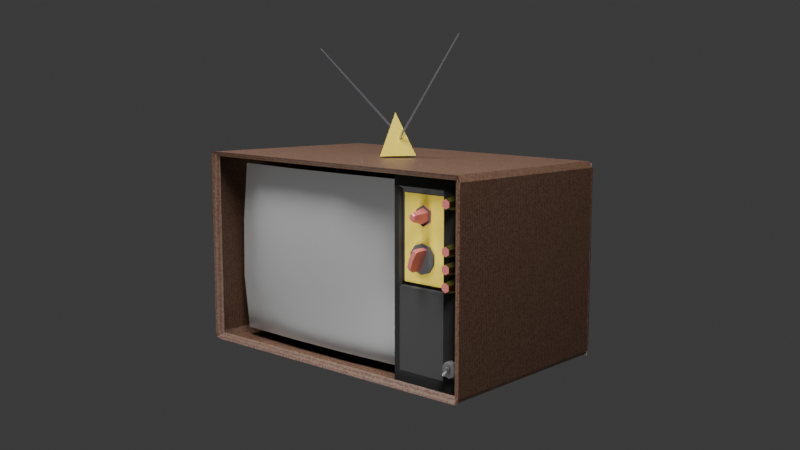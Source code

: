 # Source: Old_TV.blend  (saved by Blender 4.0.36; exported with 4.5.12 LTS)
import bpy
from mathutils import Matrix  # noqa: F401  (used for matrix-valued properties, if any)

bpy.ops.wm.read_factory_settings(use_empty=True)
scene = bpy.context.scene
scene.name = 'Scene'

# ---- collections
col_collection = bpy.data.collections.new('Collection'); scene.collection.children.link(col_collection)
col_spares = bpy.data.collections.new('Spares'); scene.collection.children.link(col_spares)

# ---- images (referenced by path relative to the original .blend; pixels are not part of the script)
import os
ASSET_DIR = os.environ.get("B2B_ASSET_DIR", "")  # directory of the original .blend (textures are referenced by path, not embedded)
HERE = os.path.dirname(os.path.abspath(__file__))  # packed textures are extracted next to this script under _unpacked/

def load_image(name, relpath, width, height, colorspace="sRGB"):
    """Load a texture the original file referenced (path relative to the .blend, or extracted next to this script)."""
    p = next((c for c in (os.path.join(HERE, relpath), os.path.join(ASSET_DIR, relpath)) if relpath and os.path.exists(c)), "")
    if p:
        img = bpy.data.images.load(p, check_existing=True)
        img.name = name
    else:  # same state as the original file: an image datablock whose file is absent (Cycles renders it pink)
        img = bpy.data.images.new(name, width, height)
        img.source = "FILE"
        img.filepath = "//" + (relpath or name)
    img.colorspace_settings.name = colorspace
    return img
img_plane_no = load_image('Plane no', 'Plane no.png', 1024, 1024, 'Non-Color')
img_plane = load_image('Plane', 'Plane.png', 1024, 1024, 'sRGB')
img_white = load_image('White', 'White.png', 1024, 1024, 'sRGB')
img_material_020_base_color = load_image('Material.020 Base Color', '', 1024, 1024, 'sRGB')
img_untitled = load_image('Untitled', 'Untitled.png', 1024, 1024, 'Non-Color')

# ---- materials (node trees are filled in below, after node groups)
mat_material_009 = bpy.data.materials.new('Material.009')
mat_material = bpy.data.materials.new('Material')
mat_material.alpha_threshold = 0.0
mat_material.roughness = 0.5
mat_material.line_color = (0.0, 0.0, 0.0, 1.0)
mat_material_008 = bpy.data.materials.new('Material.008')
mat_material_012 = bpy.data.materials.new('Material.012')
mat_material_010 = bpy.data.materials.new('Material.010')
mat_material_015 = bpy.data.materials.new('Material.015')
mat_material_006 = bpy.data.materials.new('Material.006')
mat_material_011 = bpy.data.materials.new('Material.011')
mat_material_018 = bpy.data.materials.new('Material.018')
mat_material_005 = bpy.data.materials.new('Material.005')
mat_material_019 = bpy.data.materials.new('Material.019')
mat_material_020 = bpy.data.materials.new('Material.020')
mat_material_003 = bpy.data.materials.new('Material.003')

# ---- node groups
ng_auto_smooth = bpy.data.node_groups.new('Auto Smooth', 'GeometryNodeTree')
_s = ng_auto_smooth.interface.new_socket(name='Geometry', in_out='OUTPUT', socket_type='NodeSocketGeometry')
_s = ng_auto_smooth.interface.new_socket(name='Geometry', in_out='INPUT', socket_type='NodeSocketGeometry')
_s = ng_auto_smooth.interface.new_socket(name='Angle', in_out='INPUT', socket_type='NodeSocketFloat')
_s.subtype = 'ANGLE'
_s.min_value = 0.0
_s.max_value = 3.142
ng_auto_smooth.is_modifier = True
_N = ng_auto_smooth.nodes; _L = ng_auto_smooth.links
n0 = _N.new('NodeGroupOutput'); n0.name = 'Group Output'; n0.location = (480, -100)
n1 = _N.new('NodeGroupInput'); n1.name = 'Group Input'; n1.location = (-420, -300)
n2 = _N.new('NodeGroupInput'); n2.name = 'Group Input.001'; n2.location = (-60, -100)
n3 = _N.new('GeometryNodeSetShadeSmooth'); n3.name = 'Set Shade Smooth'; n3.location = (120, -100)
n3.domain = 'EDGE'
n4 = _N.new('GeometryNodeSetShadeSmooth'); n4.name = 'Set Shade Smooth.001'; n4.location = (300, -100)
n5 = _N.new('GeometryNodeInputMeshEdgeAngle'); n5.name = 'Edge Angle'; n5.location = (-420, -220)
n6 = _N.new('GeometryNodeInputEdgeSmooth'); n6.name = 'Is Edge Smooth'; n6.location = (-60, -160)
n7 = _N.new('GeometryNodeInputShadeSmooth'); n7.name = 'Is Face Smooth'; n7.location = (-240, -340)
n8 = _N.new('FunctionNodeBooleanMath'); n8.name = 'Boolean Math'; n8.location = (-60, -220)
n9 = _N.new('FunctionNodeCompare'); n9.name = 'Compare'; n9.location = (-240, -180)
n9.operation = 'LESS_EQUAL'
_L.new(n5.outputs[0], n9.inputs[0])
_L.new(n4.outputs[0], n0.inputs[0])
_L.new(n1.outputs[1], n9.inputs[1])
_L.new(n9.outputs[0], n8.inputs[0])
_L.new(n7.outputs[0], n8.inputs[1])
_L.new(n2.outputs[0], n3.inputs[0])
_L.new(n6.outputs[0], n3.inputs[1])
_L.new(n3.outputs[0], n4.inputs[0])
_L.new(n8.outputs[0], n3.inputs[2])
n0.is_active_output = True

# ---- material node trees
mat_material_009.use_nodes = True; mat_material_009.node_tree.nodes.clear()
_N = mat_material_009.node_tree.nodes; _L = mat_material_009.node_tree.links
n0 = _N.new('ShaderNodeBsdfPrincipled'); n0.name = 'Principled BSDF'; n0.location = (10, 300)
n0.inputs[0].default_value = (0.06452, 0.06452, 0.06452, 1.0)
n0.inputs[2].default_value = 0.7
n0.inputs[3].default_value = 1.45
n1 = _N.new('ShaderNodeOutputMaterial'); n1.name = 'Material Output'; n1.location = (300, 300)
n2 = _N.new('ShaderNodeNormalMap'); n2.name = 'Normal Map'; n2.location = (-155, 70)
n3 = _N.new('ShaderNodeTexImage'); n3.name = 'Image Texture'; n3.location = (-456, 154)
n3.image = img_plane_no
_L.new(n0.outputs[0], n1.inputs[0])
_L.new(n3.outputs[0], n2.inputs[1])
_L.new(n2.outputs[0], n0.inputs[5])
n1.is_active_output = True
mat_material.use_nodes = True; mat_material.node_tree.nodes.clear()
_N = mat_material.node_tree.nodes; _L = mat_material.node_tree.links
n0 = _N.new('ShaderNodeOutputMaterial'); n0.name = 'Material Output'; n0.location = (746, 300)
n1 = _N.new('ShaderNodeBsdfPrincipled'); n1.name = 'Principled BSDF'; n1.location = (456, 300)
n1.inputs[3].default_value = 1.45
n2 = _N.new('ShaderNodeValToRGB'); n2.name = 'Color Ramp'; n2.location = (157, 309)
while len(n2.color_ramp.elements) > 1: n2.color_ramp.elements.remove(n2.color_ramp.elements[-1])
n2.color_ramp.elements[0].position = 0.3864; n2.color_ramp.elements[0].color = (0.1223, 0.07617, 0.04616, 1.0)
_e = n2.color_ramp.elements.new(0.6773); _e.color = (0.07556, 0.02839, 0.02045, 1.0)
n3 = _N.new('ShaderNodeTexWave'); n3.name = 'Wave Texture'; n3.location = (-73, 322)
n3.bands_direction = 'Y'
n3.inputs[1].default_value = 27.1
n3.inputs[2].default_value = 5.0
n3.inputs[3].default_value = 4.9
n3.inputs[4].default_value = 5.2
n3.inputs[5].default_value = 0.2
n3.inputs[6].default_value = 8.2
_L.new(n1.outputs[0], n0.inputs[0])
_L.new(n2.outputs[0], n1.inputs[0])
_L.new(n3.outputs[0], n2.inputs[0])
n0.is_active_output = True
mat_material_008.use_nodes = True; mat_material_008.node_tree.nodes.clear()
_N = mat_material_008.node_tree.nodes; _L = mat_material_008.node_tree.links
n0 = _N.new('ShaderNodeOutputMaterial'); n0.name = 'Material Output'; n0.location = (300, 300)
n1 = _N.new('ShaderNodeBsdfPrincipled'); n1.name = 'Principled BSDF'; n1.location = (10, 300)
n1.inputs[0].default_value = (0.4676, 0.4676, 0.4676, 1.0)
n1.inputs[1].default_value = 0.5677
n1.inputs[2].default_value = 0.2545
n1.inputs[3].default_value = 1.45
_L.new(n1.outputs[0], n0.inputs[0])
n0.is_active_output = True
mat_material_012.use_nodes = True; mat_material_012.node_tree.nodes.clear()
_N = mat_material_012.node_tree.nodes; _L = mat_material_012.node_tree.links
n0 = _N.new('ShaderNodeBsdfPrincipled'); n0.name = 'Principled BSDF'; n0.location = (10, 300)
n0.inputs[0].default_value = (0.6152, 0.1715, 0.1633, 1.0)
n0.inputs[1].default_value = 0.5
n0.inputs[3].default_value = 1.45
n1 = _N.new('ShaderNodeOutputMaterial'); n1.name = 'Material Output'; n1.location = (300, 300)
_L.new(n0.outputs[0], n1.inputs[0])
n1.is_active_output = True
mat_material_010.use_nodes = True; mat_material_010.node_tree.nodes.clear()
_N = mat_material_010.node_tree.nodes; _L = mat_material_010.node_tree.links
n0 = _N.new('ShaderNodeBsdfPrincipled'); n0.name = 'Principled BSDF'; n0.location = (10, 300)
n0.inputs[0].default_value = (0.8, 0.631, 0.0607, 1.0)
n0.inputs[3].default_value = 1.45
n1 = _N.new('ShaderNodeOutputMaterial'); n1.name = 'Material Output'; n1.location = (300, 300)
_L.new(n0.outputs[0], n1.inputs[0])
n1.is_active_output = True
mat_material_015.use_nodes = True; mat_material_015.node_tree.nodes.clear()
_N = mat_material_015.node_tree.nodes; _L = mat_material_015.node_tree.links
n0 = _N.new('ShaderNodeBsdfPrincipled'); n0.name = 'Principled BSDF'; n0.location = (10, 300)
n0.inputs[0].default_value = (0.06452, 0.06452, 0.06452, 1.0)
n0.inputs[2].default_value = 0.7
n0.inputs[3].default_value = 1.45
n1 = _N.new('ShaderNodeOutputMaterial'); n1.name = 'Material Output'; n1.location = (300, 300)
_L.new(n0.outputs[0], n1.inputs[0])
n1.is_active_output = True
mat_material_006.use_nodes = True; mat_material_006.node_tree.nodes.clear()
_N = mat_material_006.node_tree.nodes; _L = mat_material_006.node_tree.links
n0 = _N.new('ShaderNodeBsdfPrincipled'); n0.name = 'Principled BSDF'; n0.location = (10, 300)
n0.inputs[0].default_value = (0.06452, 0.06452, 0.06452, 1.0)
n0.inputs[2].default_value = 0.7
n0.inputs[3].default_value = 1.45
n1 = _N.new('ShaderNodeOutputMaterial'); n1.name = 'Material Output'; n1.location = (300, 300)
n2 = _N.new('ShaderNodeNormalMap'); n2.name = 'Normal Map'; n2.location = (-155, 70)
n3 = _N.new('ShaderNodeTexImage'); n3.name = 'Image Texture'; n3.location = (-456, 154)
n3.image = img_plane_no
_L.new(n0.outputs[0], n1.inputs[0])
_L.new(n3.outputs[0], n2.inputs[1])
_L.new(n2.outputs[0], n0.inputs[5])
n1.is_active_output = True
mat_material_011.use_nodes = True; mat_material_011.node_tree.nodes.clear()
_N = mat_material_011.node_tree.nodes; _L = mat_material_011.node_tree.links
n0 = _N.new('ShaderNodeBsdfPrincipled'); n0.name = 'Principled BSDF'; n0.location = (10, 300)
n0.inputs[0].default_value = (0.06452, 0.06452, 0.06452, 1.0)
n0.inputs[2].default_value = 0.7
n0.inputs[3].default_value = 1.45
n1 = _N.new('ShaderNodeOutputMaterial'); n1.name = 'Material Output'; n1.location = (300, 300)
_L.new(n0.outputs[0], n1.inputs[0])
n1.is_active_output = True
mat_material_018.use_nodes = True; mat_material_018.node_tree.nodes.clear()
_N = mat_material_018.node_tree.nodes; _L = mat_material_018.node_tree.links
n0 = _N.new('ShaderNodeOutputMaterial'); n0.name = 'Material Output'; n0.location = (300, 300)
n1 = _N.new('ShaderNodeBsdfPrincipled'); n1.name = 'Principled BSDF'; n1.location = (10, 300)
n1.inputs[0].default_value = (0.8688, 0.8391, 0.9539, 1.0)
n1.inputs[1].default_value = 1.0
n1.inputs[2].default_value = 0.3136
n1.inputs[3].default_value = 1.45
_L.new(n1.outputs[0], n0.inputs[0])
n0.is_active_output = True
mat_material_005.use_nodes = True; mat_material_005.node_tree.nodes.clear()
_N = mat_material_005.node_tree.nodes; _L = mat_material_005.node_tree.links
n0 = _N.new('ShaderNodeBsdfPrincipled'); n0.name = 'Principled BSDF'; n0.location = (10, 300)
n0.inputs[0].default_value = (0.3953, 0.4115, 0.08795, 1.0)
n0.inputs[1].default_value = 0.5
n0.inputs[2].default_value = 0.1227
n0.inputs[3].default_value = 1.45
n1 = _N.new('ShaderNodeOutputMaterial'); n1.name = 'Material Output'; n1.location = (300, 300)
n2 = _N.new('ShaderNodeTexImage'); n2.name = 'Image Texture'; n2.location = (-462, 244)
n2.image = img_plane_no
n3 = _N.new('ShaderNodeNormalMap'); n3.name = 'Normal Map'; n3.location = (-189, 113)
_L.new(n0.outputs[0], n1.inputs[0])
_L.new(n2.outputs[0], n3.inputs[1])
_L.new(n3.outputs[0], n0.inputs[5])
n1.is_active_output = True
mat_material_019.use_nodes = True; mat_material_019.node_tree.nodes.clear()
_N = mat_material_019.node_tree.nodes; _L = mat_material_019.node_tree.links
n0 = _N.new('ShaderNodeOutputMaterial'); n0.name = 'Material Output'; n0.location = (942, 300)
n1 = _N.new('ShaderNodeTexImage'); n1.name = 'Image Texture'; n1.location = (-451, 182)
n1.image = img_plane
n2 = _N.new('ShaderNodeValToRGB'); n2.name = 'Color Ramp'; n2.location = (-386, 432)
while len(n2.color_ramp.elements) > 1: n2.color_ramp.elements.remove(n2.color_ramp.elements[-1])
n2.color_ramp.elements[0].position = 0.3864; n2.color_ramp.elements[0].color = (0.1223, 0.07617, 0.04616, 1.0)
_e = n2.color_ramp.elements.new(0.6773); _e.color = (0.07556, 0.02839, 0.02045, 1.0)
n3 = _N.new('ShaderNodeTexWave'); n3.name = 'Wave Texture'; n3.location = (-616, 446)
n3.bands_direction = 'Z'
n3.inputs[1].default_value = 26.83
n3.inputs[2].default_value = 10.03
n3.inputs[3].default_value = 3.69
n3.inputs[4].default_value = 5.6
n3.inputs[5].default_value = 0.2
n3.inputs[6].default_value = 9.25
n4 = _N.new('ShaderNodeNormalMap'); n4.name = 'Normal Map'; n4.location = (-168, 50)
n5 = _N.new('ShaderNodeBsdfPrincipled'); n5.name = 'Principled BSDF'; n5.location = (652, 300)
n5.inputs[3].default_value = 1.45
n6 = _N.new('ShaderNodeTexImage'); n6.name = 'Image Texture.002'; n6.location = (-349, 733)
n6.width = 211
n6.image = img_white
n7 = _N.new('ShaderNodeValToRGB'); n7.name = 'Color Ramp.001'; n7.location = (-58, 621)
while len(n7.color_ramp.elements) > 1: n7.color_ramp.elements.remove(n7.color_ramp.elements[-1])
n7.color_ramp.elements[0].position = 0.0; n7.color_ramp.elements[0].color = (0.0, 0.0, 0.0, 1.0)
_e = n7.color_ramp.elements.new(1.0); _e.color = (1.0, 1.0, 1.0, 1.0)
n8 = _N.new('ShaderNodeMix'); n8.name = 'Mix'; n8.location = (263, 413)
n8.data_type = 'RGBA'
n8.blend_type = 'DARKEN'
n8.clamp_factor = False
n8.inputs[0].default_value = 1.0
_L.new(n5.outputs[0], n0.inputs[0])
_L.new(n1.outputs[0], n4.inputs[1])
_L.new(n3.outputs[0], n2.inputs[0])
_L.new(n2.outputs[0], n8.inputs[6])
_L.new(n4.outputs[0], n5.inputs[5])
_L.new(n8.outputs[2], n5.inputs[0])
_L.new(n7.outputs[0], n8.inputs[7])
_L.new(n6.outputs[0], n7.inputs[0])
n0.is_active_output = True
mat_material_020.use_nodes = True; mat_material_020.node_tree.nodes.clear()
_N = mat_material_020.node_tree.nodes; _L = mat_material_020.node_tree.links
n0 = _N.new('ShaderNodeOutputMaterial'); n0.name = 'Material Output'; n0.location = (587, 300)
n1 = _N.new('ShaderNodeBsdfPrincipled'); n1.name = 'Principled BSDF'; n1.location = (297, 300)
n1.inputs[2].default_value = 1.0
n1.inputs[3].default_value = 1.45
n2 = _N.new('ShaderNodeTexImage'); n2.name = 'Image Texture.001'; n2.location = (-563, 554)
n2.image = img_material_020_base_color
n3 = _N.new('ShaderNodeMix'); n3.name = 'Mix'; n3.location = (77, 524)
n3.data_type = 'RGBA'
n3.blend_type = 'DARKEN'
n3.inputs[0].default_value = 0.85
n3.inputs[7].default_value = (0.0, 0.0, 0.0, 1.0)
n4 = _N.new('ShaderNodeValToRGB'); n4.name = 'Color Ramp'; n4.location = (-205, 523)
while len(n4.color_ramp.elements) > 1: n4.color_ramp.elements.remove(n4.color_ramp.elements[-1])
n4.color_ramp.elements[0].position = 0.0; n4.color_ramp.elements[0].color = (0.0, 0.0, 0.0, 1.0)
_e = n4.color_ramp.elements.new(0.9955); _e.color = (0.5069, 0.5069, 0.5069, 1.0)
n5 = _N.new('ShaderNodeNormalMap'); n5.name = 'Normal Map'; n5.location = (-200, 165)
n6 = _N.new('ShaderNodeTexImage'); n6.name = 'Image Texture'; n6.location = (-495, 252)
n6.image = img_untitled
_L.new(n1.outputs[0], n0.inputs[0])
_L.new(n6.outputs[0], n5.inputs[1])
_L.new(n5.outputs[0], n1.inputs[5])
_L.new(n3.outputs[2], n1.inputs[0])
_L.new(n4.outputs[0], n3.inputs[6])
_L.new(n2.outputs[0], n4.inputs[0])
n0.is_active_output = True
mat_material_003.use_nodes = True; mat_material_003.node_tree.nodes.clear()
_N = mat_material_003.node_tree.nodes; _L = mat_material_003.node_tree.links
n0 = _N.new('ShaderNodeBsdfPrincipled'); n0.name = 'Principled BSDF'; n0.location = (10, 300)
n0.inputs[3].default_value = 1.45
n1 = _N.new('ShaderNodeOutputMaterial'); n1.name = 'Material Output'; n1.location = (300, 300)
_L.new(n0.outputs[0], n1.inputs[0])
n1.is_active_output = True

# ---- world
world_world = bpy.data.worlds.new('World'); scene.world = world_world
world_world.use_nodes = True; world_world.node_tree.nodes.clear()
_N = world_world.node_tree.nodes; _L = world_world.node_tree.links
n0 = _N.new('ShaderNodeOutputWorld'); n0.name = 'World Output'; n0.location = (300, 300)
n1 = _N.new('ShaderNodeBackground'); n1.name = 'Background'; n1.location = (10, 300)
n1.inputs[0].default_value = (0.05088, 0.05088, 0.05088, 1.0)
_L.new(n1.outputs[0], n0.inputs[0])
n0.is_active_output = True
world_world.color = (0.05088, 0.05088, 0.05088)
world_world.use_sun_shadow = False
world_world.sun_shadow_jitter_overblur = 0.0

# ---- cameras
cam_camera = bpy.data.cameras.new('Camera')

# ---- lights
light_spot = bpy.data.lights.new('Spot', 'SPOT')
light_spot.transmission_factor = 0.0
light_spot.energy = 4500.0
light_spot.shadow_soft_size = 1.99
light_spot.shadow_maximum_resolution = 0.006
light_spot.use_absolute_resolution = True
light_spot.use_soft_falloff = False
light_spot_001 = bpy.data.lights.new('Spot.001', 'SPOT')
light_spot_001.transmission_factor = 0.0
light_spot_001.energy = 4000.0
light_spot_001.shadow_soft_size = 1.99
light_spot_001.shadow_maximum_resolution = 0.006
light_spot_001.use_absolute_resolution = True
light_spot_001.use_soft_falloff = False
light_spot_002 = bpy.data.lights.new('Spot.002', 'SPOT')
light_spot_002.transmission_factor = 0.0
light_spot_002.energy = 4000.0
light_spot_002.shadow_soft_size = 1.99
light_spot_002.shadow_maximum_resolution = 0.006
light_spot_002.use_absolute_resolution = True
light_spot_002.use_soft_falloff = False
light_spot_003 = bpy.data.lights.new('Spot.003', 'SPOT')
light_spot_003.transmission_factor = 0.0
light_spot_003.energy = 2000.0
light_spot_003.shadow_soft_size = 1.99
light_spot_003.shadow_maximum_resolution = 0.006
light_spot_003.use_absolute_resolution = True
light_spot_003.use_soft_falloff = False

# ---- meshes
me_cube_005 = bpy.data.meshes.new('Cube.005')
me_cube_005.from_pydata([(-1.197, 0.7571, -1.17), (-1.197, 0.7571, 1.175), (-1.024, 0.988, -0.9979), (-1.024, 0.988, 1.002), (1.173, 0.7691, -1.173), (1.173, 0.7691, 1.173), (1.0, 1.0, -1.0), (1.0, 1.0, 1.0)], [], [(0, 2, 3, 1), (6, 4, 5, 7), (2, 0, 4, 6), (7, 5, 1, 3)])
_uv = me_cube_005.uv_layers.new(name='UVMap')
_uv.uv.foreach_set('vector', [7.278e-08, 0.5, 0.08348, 0.5, 0.3387, 0.07358, 0.2993, -8.382e-09, 0.3387, 0.9264, 0.2993, 1.0, 0.8813, 0.9725, 0.8351, 0.9029, 0.08348, 0.5, 7.278e-08, 0.5, 0.2993, 1.0, 0.3387, 0.9264, 0.8351, 0.09706, 0.8813, 0.02753, 0.2993, -8.382e-09, 0.3387, 0.07358])
me_cube_005.materials.append(mat_material_009)
me_cube_005.update()
me_cube = bpy.data.meshes.new('Cube')
me_cube.from_pydata([(-1.62, -0.9536, -0.934), (-1.62, -0.9563, 0.95), (1.62, -0.9563, 0.95), (1.621, -0.9536, -0.934), (1.863e-09, -1.0, 1.0), (2.284e-09, 1.0, 0.9714), (1.863e-09, -0.9563, 0.95), (-1.706, -1.0, -1.192e-07), (-1.654, 1.0, 0.001587), (-1.62, -0.9563, -1.192e-07), (1.654, 1.0, 0.9139), (1.597, 1.0, 0.9714), (1.647, 1.0, 0.9427), (1.597, 1.0, -0.9683), (1.654, 1.0, -0.9107), (1.646, -1.0, 1.0), (1.706, -1.0, 0.9407), (1.676, -1.0, 0.9921), (1.706, -1.0, -0.9407), (1.646, -1.0, -1.0), (1.67, -0.9991, -0.9788), (1.698, -1.0, -0.9703), (1.676, -1.0, -0.9921), (-1.597, 1.0, 0.9714), (-1.654, 1.0, 0.9139), (-1.654, 1.0, -0.9107), (-1.597, 1.0, -0.9683), (-1.626, 1.0, -0.9606), (-1.706, -1.0, 0.9407), (-1.646, -1.0, 1.0), (-1.67, -0.9991, 0.9788), (-1.698, -1.0, 0.9703), (-1.676, -1.0, 0.9921), (-1.646, -1.0, -1.0), (-1.706, -1.0, -0.9407), (-1.67, -0.9991, -0.9788), (-1.676, -1.0, -0.9921), (-1.698, -1.0, -0.9703)], [], [(7, 9, 1, 30, 28), (13, 14, 18, 21, 22, 19), (4, 29, 30, 1, 6), (23, 24, 28, 31, 32, 29), (7, 34, 35, 0, 9), (2, 17, 15, 4, 6), (14, 10, 16, 18), (18, 20, 21), (21, 20, 22), (22, 20, 19), (28, 30, 31), (31, 30, 32), (32, 30, 29), (33, 35, 36), (36, 35, 37), (37, 35, 34), (26, 33, 36, 37, 34, 25, 27), (26, 13, 19, 33), (2, 3, 20, 18, 16, 17), (12, 11, 15, 17, 16, 10), (0, 35, 33, 19, 20, 3), (11, 5, 23, 29, 4, 15), (8, 25, 34, 7, 28, 24)])
me_cube.polygons.foreach_set('use_smooth', [True] * 23)
_uv = me_cube.uv_layers.new(name='UVMap')
_uv.uv.foreach_set('vector', [0.5, 0.0, 0.5, 0.005208, 0.625, 0.005208, 0.625, 0.0, 0.6176, 0.0, 0.3707, 0.5, 0.3824, 0.5, 0.3824, 0.75, 0.3787, 0.75, 0.3728, 0.75, 0.3707, 0.75, 0.75, 0.75, 0.8707, 0.75, 0.875, 0.75, 0.875, 0.7448, 0.75, 0.7448, 0.8707, 0.5, 0.6176, 0.25, 0.6176, 0.0, 0.875, 0.75, 0.8728, 0.7501, 0.8707, 0.75, 0.5, 0.0, 0.3824, 0.0, 0.375, 0.0, 0.375, 0.005208, 0.5, 0.005208, 0.625, 0.7448, 0.6272, 0.7501, 0.6293, 0.75, 0.75, 0.75, 0.75, 0.7448, 0.3824, 0.5, 0.6176, 0.5, 0.6176, 0.75, 0.3824, 0.75, 0.3824, 0.75, 0.375, 0.75, 0.3787, 0.75, 0.3787, 0.75, 0.375, 0.75, 0.3759, 0.7501, 0.3759, 0.7501, 0.375, 0.75, 0.3747, 0.7503, 0.875, 0.75, 0.875, 0.75, 0.875, 0.75, 0.875, 0.75, 0.875, 0.75, 0.8728, 0.75, 0.8728, 0.75, 0.875, 0.75, 0.8707, 0.75, 0.1293, 0.75, 0.125, 0.75, 0.1272, 0.75, 0.1272, 0.75, 0.125, 0.75, 0.125, 0.75, 0.125, 0.75, 0.125, 0.75, 0.125, 0.75, 0.1293, 0.5, 0.1293, 0.75, 0.1272, 0.75, 0.375, 0.0, 0.3824, 0.0, 0.3824, 0.25, 0.1272, 0.5, 0.1293, 0.5, 0.3707, 0.5, 0.3707, 0.75, 0.1293, 0.75, 0.625, 0.7448, 0.375, 0.7448, 0.375, 0.75, 0.3824, 0.75, 0.6248, 0.7505, 0.6272, 0.7501, 0.6213, 0.5, 0.6293, 0.5, 0.6293, 0.75, 0.6272, 0.7501, 0.6176, 0.75, 0.6176, 0.5, 0.125, 0.7448, 0.125, 0.75, 0.1293, 0.75, 0.3707, 0.75, 0.375, 0.75, 0.375, 0.7448, 0.6293, 0.5, 0.75, 0.5, 0.8707, 0.5, 0.8707, 0.75, 0.75, 0.75, 0.6293, 0.75, 0.5, 0.25, 0.3824, 0.25, 0.3824, 0.0, 0.5, 0.0, 0.6176, 0.0, 0.6176, 0.25])
me_cube.materials.append(mat_material)
me_cube.use_mirror_vertex_groups = False
me_cube.update()
me_plane = bpy.data.meshes.new('Plane')
me_plane.from_pydata([(-1.015, -1.008, 0.07269), (1.0, -1.0, 0.08336), (-1.009, 1.034, 0.07008), (1.014, 1.03, 0.06204), (-0.3333, -1.0, 0.1133), (0.3333, -1.0, 0.1133), (0.3468, 1.03, 0.09194), (-0.3198, 1.03, 0.09194), (-1.038, 0.3287, 0.09853), (-1.04, -0.3418, 0.1058), (1.0, -0.3333, 0.08338), (1.0, 0.3333, 0.08338), (0.3333, 0.3333, 0.255), (0.3333, -0.3333, 0.1991), (-0.3333, 0.3333, 0.2728), (-0.3592, -0.3333, 0.2322)], [], [(14, 7, 2, 8), (11, 3, 6, 12), (12, 6, 7, 14), (5, 13, 15, 4), (13, 12, 14, 15), (1, 10, 13, 5), (10, 11, 12, 13), (4, 15, 9, 0), (15, 14, 8, 9)])
me_plane.polygons.foreach_set('use_smooth', [True] * 9)
_uv = me_plane.uv_layers.new(name='UVMap')
_uv.uv.foreach_set('vector', [0.3333, 0.6667, 0.3333, 1.0, 0.0, 1.0, 0.0, 0.6667, 1.0, 0.6667, 1.0, 1.0, 0.6667, 1.0, 0.6667, 0.6667, 0.6667, 0.6667, 0.6667, 1.0, 0.3333, 1.0, 0.3333, 0.6667, 0.6667, 0.0, 0.6667, 0.3333, 0.3333, 0.3333, 0.3333, 0.0, 0.6667, 0.3333, 0.6667, 0.6667, 0.3333, 0.6667, 0.3333, 0.3333, 1.0, 0.0, 1.0, 0.3333, 0.6667, 0.3333, 0.6667, 0.0, 1.0, 0.3333, 1.0, 0.6667, 0.6667, 0.6667, 0.6667, 0.3333, 0.3333, 0.0, 0.3333, 0.3333, 0.0, 0.3333, 0.0, 0.0, 0.3333, 0.3333, 0.3333, 0.6667, 0.0, 0.6667, 0.0, 0.3333])
me_plane.materials.append(mat_material_008)
me_plane.update()
me_cylinder = bpy.data.meshes.new('Cylinder')
me_cylinder.from_pydata([(0.0, 1.0, -1.0), (0.866, 0.5, -1.0), (0.866, -0.5, -1.0), (0.0, -1.0, -1.0), (-0.866, -0.5, -1.0), (-0.866, 0.5, -1.0), (-1.509e-07, 1.316, -1.199), (1.14, 0.6582, -1.199), (1.14, -0.6582, -1.199), (-1.509e-07, -1.316, -1.199), (-1.14, -0.6582, -1.199), (-1.14, 0.6582, -1.199), (-1.36e-07, 1.284, -1.004), (1.112, 0.6421, -1.004), (1.112, -0.6421, -1.004), (-1.36e-07, -1.284, -1.004), (-1.112, -0.6421, -1.004), (-1.112, 0.6421, -1.004), (8.783e-07, 0.3982, 0.9576), (8.823e-07, 0.5374, 0.837), (0.3448, 0.1991, 0.9576), (0.4654, 0.2687, 0.837), (0.3448, -0.1991, 0.9576), (0.4654, -0.2687, 0.837), (8.863e-07, -0.3982, 0.9576), (8.823e-07, -0.5374, 0.837), (-0.3448, -0.1991, 0.9576), (-0.4654, -0.2687, 0.837), (-0.3448, 0.1991, 0.9576), (-0.4654, 0.2687, 0.837)], [], [(5, 29, 19, 0), (2, 23, 25, 3), (3, 25, 27, 4), (4, 27, 29, 5), (0, 19, 21, 1), (1, 21, 23, 2), (16, 15, 3, 4), (12, 17, 5, 0), (17, 16, 4, 5), (15, 14, 2, 3), (17, 12, 6, 11), (16, 17, 11, 10), (13, 14, 8, 7), (15, 16, 10, 9), (14, 15, 9, 8), (14, 13, 1, 2), (21, 20, 22, 23), (23, 22, 24, 25), (25, 24, 26, 27), (27, 26, 28, 29), (29, 28, 18, 19), (19, 18, 20, 21), (20, 18, 28, 26, 24, 22), (0, 1, 13, 12), (12, 13, 7, 6)])
me_cylinder.polygons.foreach_set('use_smooth', [True] * 25)
me_cylinder.polygons.foreach_set('material_index', [0, 0, 0, 0, 0, 0, 1, 1, 1, 1, 1, 1, 0, 1, 0, 1, 0, 0, 0, 0, 0, 0, 0, 1, 0])
_uv = me_cylinder.uv_layers.new(name='UVMap')
_uv.uv.foreach_set('vector', [0.1667, 0.5, 0.1667, 0.9439, -8.941e-08, 0.9439, -8.941e-08, 0.5, 0.6667, 0.5, 0.6667, 0.9439, 0.5, 0.9439, 0.5, 0.5, 0.5, 0.5, 0.5, 0.9439, 0.3333, 0.9439, 0.3333, 0.5, 0.3333, 0.5, 0.3333, 0.9439, 0.1667, 0.9439, 0.1667, 0.5, 1.0, 0.5, 1.0, 0.9439, 0.8333, 0.9439, 0.8333, 0.5, 0.8333, 0.5, 0.8333, 0.9439, 0.6667, 0.9439, 0.6667, 0.5, 0.3333, 0.5, 0.5, 0.5, 0.5, 0.5, 0.3333, 0.5, 0.002034, 0.5, 0.1667, 0.5, 0.1667, 0.5, -8.941e-08, 0.5, 0.1667, 0.5, 0.3333, 0.5, 0.3333, 0.5, 0.1667, 0.5, 0.5, 0.5, 0.6667, 0.5, 0.6667, 0.5, 0.5, 0.5, 0.1667, 0.5, 0.002034, 0.5, -8.941e-08, 0.5, 0.1667, 0.5, 0.3333, 0.5, 0.1667, 0.5, 0.1667, 0.5, 0.3333, 0.5, 0.8333, 0.5, 0.6667, 0.5, 0.6667, 0.5, 0.8333, 0.5, 0.5, 0.5, 0.3333, 0.5, 0.3333, 0.5, 0.5, 0.5, 0.6667, 0.5, 0.5, 0.5, 0.5, 0.5, 0.6667, 0.5, 0.6667, 0.5, 0.8333, 0.5, 0.8333, 0.5, 0.6667, 0.5, 0.8333, 0.9439, 0.404, 0.3389, 0.404, 0.1611, 0.6667, 0.9439, 0.6667, 0.9439, 0.404, 0.1611, 0.25, 0.07217, 0.5, 0.9439, 0.5, 0.9439, 0.25, 0.07217, 0.096, 0.1611, 0.3333, 0.9439, 0.3333, 0.9439, 0.096, 0.1611, 0.096, 0.3389, 0.1667, 0.9439, 0.1667, 0.9439, 0.096, 0.3389, 0.25, 0.4278, -8.941e-08, 0.9439, 1.0, 0.9439, 0.25, 0.4278, 0.404, 0.3389, 0.8333, 0.9439, 0.404, 0.3389, 0.25, 0.4278, 0.096, 0.3389, 0.096, 0.1611, 0.25, 0.07217, 0.404, 0.1611, 1.0, 0.5, 0.8333, 0.5, 0.8333, 0.5, 0.998, 0.5, 0.998, 0.5, 0.8333, 0.5, 0.8333, 0.5, 1.0, 0.5])
me_cylinder.materials.append(mat_material_012)
me_cylinder.materials.append(mat_material_009)
me_cylinder.update()
me_plane_001 = bpy.data.meshes.new('Plane.001')
me_plane_001.from_pydata([(-1.0, -1.0, 0.0), (1.0, -1.0, 0.0), (-1.0, 1.0, 0.0), (1.0, 1.0, 0.0)], [], [(0, 1, 3, 2)])
_uv = me_plane_001.uv_layers.new(name='UVMap')
_uv.uv.foreach_set('vector', [0.0, 0.0, 1.0, 0.0, 1.0, 1.0, 0.0, 1.0])
me_plane_001.materials.append(mat_material_010)
me_plane_001.update()
me_cube_002 = bpy.data.meshes.new('Cube.002')
me_cube_002.from_pydata([(-1.0, 1.0, -1.0), (-1.0, 1.0, 1.0), (1.0, 1.0, -1.0), (1.0, 1.0, 1.0), (-1.0, -0.4428, -1.0), (-1.0, -0.8892, -0.6242), (-1.0, -0.4428, 1.0), (-1.0, -0.8065, 0.881), (1.0, -0.8892, -0.6242), (1.0, -0.4428, -1.0), (1.0, -0.4428, 1.0), (1.0, -0.8065, 0.881), (-2.64, 1.141, 1.183), (-2.64, 0.8387, 1.183), (1.206, 1.141, 1.253), (1.206, 0.8387, 1.253), (4.512, 1.141, 0.8336), (4.512, 0.8387, 0.8336), (6.015, 1.141, 0.08545), (6.015, 0.8387, 0.08545), (5.141, 1.141, -0.7057), (5.141, 0.8387, -0.7057), (2.225, 1.141, -1.238), (2.225, 0.8387, -1.238), (-1.621, 1.141, -1.307), (-1.621, 0.8387, -1.307), (-4.927, 1.141, -0.8881), (-4.927, 0.8387, -0.8881), (-6.43, 1.141, -0.14), (-6.43, 0.8387, -0.14), (-5.556, 1.141, 0.6512), (-5.556, 0.8387, 0.6512), (-1.0, -1.02, 0.1188), (1.0, -1.02, 0.1188)], [], [(3, 1, 6, 10), (4, 5, 32, 7, 6, 1, 0), (2, 3, 10, 11, 33, 8, 9), (6, 7, 11, 10), (0, 2, 9, 4), (12, 13, 15, 14), (14, 15, 17, 16), (16, 17, 19, 18), (18, 19, 21, 20), (20, 21, 23, 22), (22, 23, 25, 24), (24, 25, 27, 26), (26, 27, 29, 28), (15, 13, 31, 29, 27, 25, 23, 21, 19, 17), (28, 29, 31, 30), (30, 31, 13, 12), (32, 5, 8, 33), (9, 8, 5, 4), (7, 32, 33, 11)])
me_cube_002.polygons.foreach_set('use_smooth', [True] * 19)
me_cube_002.polygons.foreach_set('material_index', [1, 1, 1, 1, 1, 0, 0, 0, 0, 0, 0, 0, 0, 0, 0, 0, 1, 1, 1])
_uv = me_cube_002.uv_layers.new(name='UVMap')
_uv.uv.foreach_set('vector', [0.625, 0.5, 0.875, 0.5, 0.875, 0.6803, 0.625, 0.6803, 0.375, 0.06965, 0.422, 0.02268, 0.5148, 0.01998, 0.6101, 0.03374, 0.625, 0.06965, 0.625, 0.25, 0.375, 0.25, 0.375, 0.5, 0.625, 0.5, 0.625, 0.6803, 0.6101, 0.7163, 0.5148, 0.73, 0.422, 0.7273, 0.375, 0.6803, 0.875, 0.6803, 0.875, 0.7311, 0.625, 0.7311, 0.625, 0.6803, 0.125, 0.5, 0.375, 0.5, 0.375, 0.6803, 0.125, 0.6803, 1.0, 0.5, 1.0, 1.0, 0.9, 1.0, 0.9, 0.5, 0.9, 0.5, 0.9, 1.0, 0.8, 1.0, 0.8, 0.5, 0.8, 0.5, 0.8, 1.0, 0.7, 1.0, 0.7, 0.5, 0.7, 0.5, 0.7, 1.0, 0.6, 1.0, 0.6, 0.5, 0.6, 0.5, 0.6, 1.0, 0.5, 1.0, 0.5, 0.5, 0.5, 0.5, 0.5, 1.0, 0.4, 1.0, 0.4, 0.5, 0.4, 0.5, 0.4, 1.0, 0.3, 1.0, 0.3, 0.5, 0.3, 0.5, 0.3, 1.0, 0.2, 1.0, 0.2, 0.5, 0.3911, 0.4442, 0.25, 0.49, 0.1089, 0.4442, 0.02175, 0.3242, 0.02175, 0.1758, 0.1089, 0.05584, 0.25, 0.01, 0.3911, 0.05584, 0.4783, 0.1758, 0.4783, 0.3242, 0.2, 0.5, 0.2, 1.0, 0.1, 1.0, 0.1, 0.5, 0.1, 0.5, 0.1, 1.0, -7.451e-08, 1.0, -7.451e-08, 0.5, 0.4899, 0.9551, 0.3406, 0.8959, 0.422, 0.7273, 0.525, 0.7402, 0.375, 0.6803, 0.422, 0.7273, 0.3406, 0.8959, 0.125, 0.6803, 0.6351, 1.003, 0.4899, 0.9551, 0.525, 0.7402, 0.625, 0.7311])
me_cube_002.materials.append(mat_material_015)
me_cube_002.materials.append(mat_material_012)
me_cube_002.update()
me_plane_003 = bpy.data.meshes.new('Plane.003')
me_plane_003.from_pydata([(0.206, 2.986e-09, -0.09829), (-0.3527, 2.986e-09, -0.09829), (0.206, -3.692e-08, 0.8752), (-0.3527, -3.692e-08, 0.8752), (0.206, 0.04857, -0.06832), (-0.3527, 0.04857, -0.06832), (0.206, 0.04857, 0.8447), (-0.3527, 0.04857, 0.8447)], [], [(2, 3, 7, 6), (5, 4, 6, 7), (3, 1, 5, 7), (0, 2, 6, 4), (1, 0, 4, 5)])
me_plane_003.polygons.foreach_set('use_smooth', [True] * 5)
_uv = me_plane_003.uv_layers.new(name='UVMap')
_uv.uv.foreach_set('vector', [0.75, 0.9224, 0.07197, 0.9224, 0.07197, 0.9224, 0.75, 0.9224, 0.07197, 0.4658, 0.75, 0.4658, 0.75, 0.9224, 0.07197, 0.9224, 0.07197, 0.9224, 0.07197, 0.4658, 0.07197, 0.4658, 0.07197, 0.9224, 0.75, 0.4658, 0.75, 0.9224, 0.75, 0.9224, 0.75, 0.4658, 0.07197, 0.4658, 0.75, 0.4658, 0.75, 0.4658, 0.07197, 0.4658])
me_plane_003.materials.append(mat_material_009)
me_plane_003.update()
me_plane_004 = bpy.data.meshes.new('Plane.004')
me_plane_004.from_pydata([(-1.0, -1.011, 1.953e-09), (1.0, -1.011, 1.953e-09), (-1.0, 1.0, 0.0), (1.0, 1.0, 0.0), (1.0, 0.8798, 0.0), (28.54, 1.0, 0.0), (20.45, 1.0, 0.0), (20.45, 0.8798, 0.0), (28.54, -1.004, 3.281e-07), (20.45, -1.004, 3.281e-07), (20.45, -0.8711, 3.049e-07), (0.9901, -1.004, 3.281e-07), (0.9901, -0.8711, 3.049e-07)], [], [(3, 4, 7, 6), (0, 1, 4, 3, 2), (9, 10, 12, 11), (7, 10, 9, 8, 5, 6)])
_uv = me_plane_004.uv_layers.new(name='UVMap')
_uv.uv.foreach_set('vector', [1.0, 1.0, 1.0, 0.9399, 1.0, 0.9399, 1.0, 1.0, 0.0, 0.0, 1.0, 0.0, 1.0, 0.9399, 1.0, 1.0, 0.0, 1.0, 1.0, 0.9399, 1.0, 0.9399, 1.0, 0.9399, 1.0, 0.9399, 1.0, 0.9399, 1.0, 0.9399, 1.0, 0.9399, 1.0, 0.9399, 1.0, 1.0, 1.0, 1.0])
me_plane_004.materials.append(mat_material_006)
me_plane_004.update()
me_cylinder_007 = bpy.data.meshes.new('Cylinder.007')
me_cylinder_007.from_pydata([(0.0, 0.09503, -0.02998), (0.05586, 0.07688, -0.02998), (0.09038, 0.02937, -0.02998), (0.09038, -0.02937, -0.02998), (0.05586, -0.07688, -0.02998), (0.0, -0.09503, -0.02998), (-0.05586, -0.07688, -0.02998), (-0.09038, -0.02937, -0.02998), (-0.09038, 0.02937, -0.02998), (-0.05586, 0.07688, -0.02998), (-9.313e-10, 0.06646, 0.02998), (-4.657e-10, 0.08075, 0.02634), (-1.164e-10, 0.0912, 0.01639), (0.03907, 0.05377, 0.02998), (0.04746, 0.06533, 0.02634), (0.05361, 0.07379, 0.01639), (0.06321, 0.02054, 0.02998), (0.07679, 0.02495, 0.02634), (0.08674, 0.02818, 0.01639), (0.06321, -0.02054, 0.02998), (0.07679, -0.02495, 0.02634), (0.08674, -0.02818, 0.01639), (0.03907, -0.05377, 0.02998), (0.04746, -0.06533, 0.02634), (0.05361, -0.07379, 0.01639), (9.313e-10, -0.06646, 0.02998), (4.657e-10, -0.08075, 0.02634), (1.164e-10, -0.0912, 0.01639), (-0.03907, -0.05377, 0.02998), (-0.04746, -0.06533, 0.02634), (-0.05361, -0.07379, 0.01639), (-0.06321, -0.02054, 0.02998), (-0.07679, -0.02495, 0.02634), (-0.08674, -0.02818, 0.01639), (-0.06321, 0.02054, 0.02998), (-0.07679, 0.02495, 0.02634), (-0.08674, 0.02818, 0.01639), (-0.03907, 0.05377, 0.02998), (-0.04746, 0.06533, 0.02634), (-0.05361, 0.07379, 0.01639), (0.002613, 0.008463, 0.06028), (0.01114, 0.03607, 0.05213), (0.01339, 0.04338, 0.04149), (0.01114, 0.03607, 0.03084), (0.00947, 0.03067, 0.02793), (0.004828, 0.006477, 0.06028), (0.02058, 0.0276, 0.05213), (0.02475, 0.0332, 0.04149), (0.02058, 0.0276, 0.03084), (0.0175, 0.02348, 0.02793), (0.006828, 3.276e-08, 0.06028), (0.0291, 3.101e-08, 0.05213), (0.035, 2.821e-08, 0.04149), (0.0291, 3.101e-08, 0.03084), (0.02475, 3.101e-08, 0.02793), (0.006308, -0.003505, 0.06028), (0.02688, -0.01494, 0.05213), (0.03233, -0.01797, 0.04149), (0.02688, -0.01494, 0.03084), (0.02286, -0.01271, 0.02793), (0.002613, -0.008463, 0.06028), (0.01114, -0.03607, 0.05213), (0.01339, -0.04338, 0.04149), (0.01114, -0.03607, 0.03084), (0.00947, -0.03067, 0.02793), (-0.002613, -0.008463, 0.06028), (-0.01114, -0.03607, 0.05213), (-0.01339, -0.04338, 0.04149), (-0.01114, -0.03607, 0.03084), (-0.00947, -0.03067, 0.02793), (-0.006308, -0.003505, 0.06028), (-0.02688, -0.01494, 0.05213), (-0.03233, -0.01797, 0.04149), (-0.02688, -0.01494, 0.03084), (-0.02286, -0.0127, 0.02793), (2.267e-08, 3.52e-08, 0.06065), (-0.006827, 3.905e-08, 0.06028), (-0.0291, 5.06e-08, 0.05213), (-0.035, 5.899e-08, 0.04149), (-0.0291, 5.06e-08, 0.03084), (-0.02475, 5.06e-08, 0.02793), (-0.006308, 0.003505, 0.06028), (-0.02688, 0.01494, 0.05213), (-0.03233, 0.01797, 0.04149), (-0.02688, 0.01494, 0.03084), (-0.02286, 0.01271, 0.02793), (-0.002613, 0.008463, 0.06028), (-0.01114, 0.03607, 0.05213), (-0.01339, 0.04338, 0.04149), (-0.01114, 0.03607, 0.03084), (-0.00947, 0.03067, 0.02793), (-0.007441, 0.0241, 0.02555)], [(43, 44), (48, 49), (53, 54), (58, 59), (63, 64), (68, 69), (73, 74), (79, 80), (84, 85), (89, 90), (90, 91)], [(21, 24, 4, 3), (24, 27, 5, 4), (27, 30, 6, 5), (30, 33, 7, 6), (33, 36, 8, 7), (36, 39, 9, 8), (39, 12, 0, 9), (15, 18, 2, 1), (18, 21, 3, 2), (0, 1, 2, 3, 4, 5, 6, 7, 8, 9), (15, 12, 11, 14), (14, 11, 10, 13), (18, 15, 14, 17), (17, 14, 13, 16), (21, 18, 17, 20), (20, 17, 16, 19), (24, 21, 20, 23), (23, 20, 19, 22), (27, 24, 23, 26), (26, 23, 22, 25), (30, 27, 26, 29), (29, 26, 25, 28), (33, 30, 29, 32), (32, 29, 28, 31), (36, 33, 32, 35), (35, 32, 31, 34), (39, 36, 35, 38), (38, 35, 34, 37), (12, 39, 38, 11), (11, 38, 37, 10), (13, 10, 37, 34, 31, 28, 25, 22, 19, 16), (47, 52, 53, 48), (86, 75, 40), (87, 86, 40, 41), (60, 65, 66, 61), (41, 40, 45, 46), (87, 41, 42, 88), (45, 50, 51, 46), (41, 46, 47, 42), (40, 75, 45), (46, 51, 52, 47), (51, 56, 57, 52), (75, 50, 45), (81, 86, 87, 82), (57, 62, 63, 58), (51, 50, 55, 56), (52, 57, 58, 53), (50, 75, 55), (56, 61, 62, 57), (62, 67, 68, 63), (75, 60, 55), (61, 66, 67, 62), (67, 72, 73, 68), (75, 65, 60), (12, 15, 1, 0), (66, 71, 72, 67), (75, 70, 65), (71, 77, 78, 72), (55, 60, 61, 56), (77, 82, 83, 78), (71, 70, 76, 77), (72, 78, 79, 73), (70, 75, 76), (81, 82, 77, 76), (78, 83, 84, 79), (83, 88, 89, 84), (76, 75, 81), (82, 87, 88, 83), (75, 86, 81), (70, 71, 66, 65), (42, 47, 48, 43), (88, 42, 43, 89)])
me_cylinder_007.polygons.foreach_set('use_smooth', [True] * 72)
_uv = me_cylinder_007.uv_layers.new(name='UVMap')
_uv.uv.foreach_set('vector', [0.698, 1.0, 0.602, 1.0, 0.6, 0.5, 0.7, 0.5, 0.598, 1.0, 0.502, 1.0, 0.5, 0.5, 0.6, 0.5, 0.498, 1.0, 0.402, 1.0, 0.4, 0.5, 0.5, 0.5, 0.398, 1.0, 0.302, 1.0, 0.3, 0.5, 0.4, 0.5, 0.298, 1.0, 0.202, 1.0, 0.2, 0.5, 0.3, 0.5, 0.198, 1.0, 0.102, 1.0, 0.1, 0.5, 0.2, 0.5, 0.09799, 1.0, 0.002014, 1.0, -7.451e-08, 0.5, 0.1, 0.5, 0.898, 1.0, 0.802, 1.0, 0.8, 0.5, 0.9, 0.5, 0.798, 1.0, 0.702, 1.0, 0.7, 0.5, 0.8, 0.5, 0.75, 0.49, 0.8911, 0.4442, 0.9783, 0.3242, 0.9783, 0.1758, 0.8911, 0.05584, 0.75, 0.01, 0.6089, 0.05584, 0.5217, 0.1758, 0.5217, 0.3242, 0.6089, 0.4442, 0.3882, 0.4451, 0.2528, 0.4891, 0.25, 0.4539, 0.3699, 0.415, 0.3699, 0.415, 0.25, 0.4539, 0.25, 0.4178, 0.3487, 0.3858, 0.4765, 0.3266, 0.3928, 0.4417, 0.3699, 0.415, 0.4439, 0.313, 0.4439, 0.313, 0.3699, 0.415, 0.3487, 0.3858, 0.4096, 0.3019, 0.4783, 0.1788, 0.4783, 0.3212, 0.4439, 0.313, 0.4439, 0.187, 0.4439, 0.187, 0.4439, 0.313, 0.4096, 0.3019, 0.4096, 0.1981, 0.3928, 0.05825, 0.4765, 0.1734, 0.4439, 0.187, 0.3699, 0.08502, 0.3699, 0.08502, 0.4439, 0.187, 0.4096, 0.1981, 0.3487, 0.1142, 0.2528, 0.01092, 0.3882, 0.05491, 0.3699, 0.08502, 0.25, 0.04608, 0.25, 0.04608, 0.3699, 0.08502, 0.3487, 0.1142, 0.25, 0.08215, 0.1118, 0.05491, 0.2472, 0.01092, 0.25, 0.04608, 0.1301, 0.08502, 0.1301, 0.08502, 0.25, 0.04608, 0.25, 0.08215, 0.1513, 0.1142, 0.0235, 0.1734, 0.1072, 0.05825, 0.1301, 0.08502, 0.05606, 0.187, 0.05606, 0.187, 0.1301, 0.08502, 0.1513, 0.1142, 0.09037, 0.1981, 0.02175, 0.3212, 0.02175, 0.1788, 0.05606, 0.187, 0.05606, 0.313, 0.05606, 0.313, 0.05606, 0.187, 0.09037, 0.1981, 0.09037, 0.3019, 0.1072, 0.4417, 0.0235, 0.3266, 0.05606, 0.313, 0.1301, 0.415, 0.1301, 0.415, 0.05606, 0.313, 0.09037, 0.3019, 0.1513, 0.3858, 0.2472, 0.4891, 0.1118, 0.4451, 0.1301, 0.415, 0.25, 0.4539, 0.25, 0.4539, 0.1301, 0.415, 0.1513, 0.3858, 0.25, 0.4178, 0.3487, 0.3858, 0.25, 0.4178, 0.1513, 0.3858, 0.09037, 0.3019, 0.09037, 0.1981, 0.1513, 0.1142, 0.25, 0.08215, 0.3487, 0.1142, 0.4096, 0.1981, 0.4096, 0.3019, 0.625, 0.5, 0.5, 0.5, 0.5, 0.3125, 0.625, 0.3125, 0.8125, 0.9375, 0.7188, 1.0, 0.6875, 0.9375, 0.8125, 0.6875, 0.8125, 0.9375, 0.6875, 0.9375, 0.6875, 0.6875, 0.3125, 0.9375, 0.1875, 0.9375, 0.1875, 0.6875, 0.3125, 0.6875, 0.6875, 0.6875, 0.6875, 0.9375, 0.625, 0.9375, 0.625, 0.6875, 0.8125, 0.6875, 0.6875, 0.6875, 0.6875, 0.5, 0.8125, 0.5, 0.625, 0.9375, 0.5, 0.9375, 0.5, 0.6875, 0.625, 0.6875, 0.6875, 0.6875, 0.625, 0.6875, 0.625, 0.5, 0.6875, 0.5, 0.6875, 0.9375, 0.6562, 1.0, 0.625, 0.9375, 0.625, 0.6875, 0.5, 0.6875, 0.5, 0.5, 0.625, 0.5, 0.5, 0.6875, 0.4375, 0.6875, 0.4375, 0.5, 0.5, 0.5, 0.5312, 1.0, 0.5, 0.9375, 0.625, 0.9375, 0.9375, 0.9375, 0.8125, 0.9375, 0.8125, 0.6875, 0.9375, 0.6875, 0.4375, 0.5, 0.3125, 0.5, 0.3125, 0.3125, 0.4375, 0.3125, 0.5, 0.6875, 0.5, 0.9375, 0.4375, 0.9375, 0.4375, 0.6875, 0.5, 0.5, 0.4375, 0.5, 0.4375, 0.3125, 0.5, 0.3125, 0.5, 0.9375, 0.4687, 1.0, 0.4375, 0.9375, 0.4375, 0.6875, 0.3125, 0.6875, 0.3125, 0.5, 0.4375, 0.5, 0.3125, 0.5, 0.1875, 0.5, 0.1875, 0.3125, 0.3125, 0.3125, 0.3437, 1.0, 0.3125, 0.9375, 0.4375, 0.9375, 0.3125, 0.6875, 0.1875, 0.6875, 0.1875, 0.5, 0.3125, 0.5, 0.1875, 0.5, 0.0625, 0.5, 0.0625, 0.3125, 0.1875, 0.3125, 0.2187, 1.0, 0.1875, 0.9375, 0.3125, 0.9375, 0.998, 1.0, 0.902, 1.0, 0.9, 0.5, 1.0, 0.5, 0.1875, 0.6875, 0.0625, 0.6875, 0.0625, 0.5, 0.1875, 0.5, 0.09375, 1.0, 0.0625, 0.9375, 0.1875, 0.9375, 0.0625, 0.6875, 0.0, 0.6875, 0.0, 0.5, 0.0625, 0.5, 0.4375, 0.9375, 0.3125, 0.9375, 0.3125, 0.6875, 0.4375, 0.6875, 1.0, 0.6875, 0.9375, 0.6875, 0.9375, 0.5, 1.0, 0.5, 0.0625, 0.6875, 0.0625, 0.9375, 0.0, 0.9375, 0.0, 0.6875, 0.0625, 0.5, 0.0, 0.5, 0.0, 0.3125, 0.0625, 0.3125, 0.0625, 0.9375, 0.03125, 1.0, 0.0, 0.9375, 0.9375, 0.9375, 0.9375, 0.6875, 1.0, 0.6875, 1.0, 0.9375, 1.0, 0.5, 0.9375, 0.5, 0.9375, 0.3125, 1.0, 0.3125, 0.9375, 0.5, 0.8125, 0.5, 0.8125, 0.3125, 0.9375, 0.3125, 1.0, 0.9375, 0.9687, 1.0, 0.9375, 0.9375, 0.9375, 0.6875, 0.8125, 0.6875, 0.8125, 0.5, 0.9375, 0.5, 0.8437, 1.0, 0.8125, 0.9375, 0.9375, 0.9375, 0.0625, 0.9375, 0.0625, 0.6875, 0.1875, 0.6875, 0.1875, 0.9375, 0.6875, 0.5, 0.625, 0.5, 0.625, 0.3125, 0.6875, 0.3125, 0.8125, 0.5, 0.6875, 0.5, 0.6875, 0.3125, 0.8125, 0.3125])
me_cylinder_007.materials.append(mat_material_011)
me_cylinder_007.update()
me_cylinder_008 = bpy.data.meshes.new('Cylinder.008')
me_cylinder_008.from_pydata([(-5.132e-09, 0.2498, -1.0), (-5.058e-09, 0.2605, 1.0), (0.1766, 0.1766, -1.0), (0.1842, 0.1842, 1.0), (0.2498, 0.0, -1.0), (0.2605, 0.0, 1.0), (0.1766, -0.1766, -1.0), (0.1842, -0.1842, 1.0), (-5.132e-09, -0.2498, -1.0), (-5.058e-09, -0.2605, 1.0), (-0.1766, -0.1766, -1.0), (-0.1842, -0.1842, 1.0), (-0.2498, 0.0, -1.0), (-0.2605, 0.0, 1.0), (-0.1766, 0.1766, -1.0), (-0.1842, 0.1842, 1.0), (-3.531e-09, 0.5815, 0.6593), (0.4112, 0.4112, 0.6593), (0.5815, -2.492e-10, 0.6593), (0.4112, -0.4112, 0.6593), (-3.531e-09, -0.5815, 0.6593), (-0.4112, -0.4112, 0.6593), (-0.5815, -2.492e-10, 0.6593), (-0.4112, 0.4112, 0.6593), (0.0, 0.0, 1.11)], [], [(16, 1, 3, 17), (17, 3, 5, 18), (18, 5, 7, 19), (19, 7, 9, 20), (20, 9, 11, 21), (21, 11, 13, 22), (9, 7, 24), (22, 13, 15, 23), (23, 15, 1, 16), (0, 2, 4, 6, 8, 10, 12, 14), (14, 23, 16, 0), (12, 22, 23, 14), (10, 21, 22, 12), (8, 20, 21, 10), (6, 19, 20, 8), (4, 18, 19, 6), (2, 17, 18, 4), (0, 16, 17, 2), (15, 13, 24), (5, 3, 24), (11, 9, 24), (1, 15, 24), (3, 1, 24), (7, 5, 24), (13, 11, 24)])
me_cylinder_008.polygons.foreach_set('use_smooth', [True] * 25)
_uv = me_cylinder_008.uv_layers.new(name='UVMap')
_uv.uv.foreach_set('vector', [1.0, 0.9148, 1.0, 1.0, 0.875, 1.0, 0.875, 0.9148, 0.875, 0.9148, 0.875, 1.0, 0.75, 1.0, 0.75, 0.9148, 0.75, 0.9148, 0.75, 1.0, 0.625, 1.0, 0.625, 0.9148, 0.625, 0.9148, 0.625, 1.0, 0.5, 1.0, 0.5, 0.9148, 0.5, 0.9148, 0.5, 1.0, 0.375, 1.0, 0.375, 0.9148, 0.375, 0.9148, 0.375, 1.0, 0.25, 1.0, 0.25, 0.9148, 0.5, 1.0, 0.625, 1.0, 0.5, 1.0, 0.25, 0.9148, 0.25, 1.0, 0.125, 1.0, 0.125, 0.9148, 0.125, 0.9148, 0.125, 1.0, 0.0, 1.0, 0.0, 0.9148, 0.75, 0.49, 0.9197, 0.4197, 0.99, 0.25, 0.9197, 0.08029, 0.75, 0.01, 0.5803, 0.08029, 0.51, 0.25, 0.5803, 0.4197, 0.125, 0.5, 0.125, 0.9148, 0.0, 0.9148, 0.0, 0.5, 0.25, 0.5, 0.25, 0.9148, 0.125, 0.9148, 0.125, 0.5, 0.375, 0.5, 0.375, 0.9148, 0.25, 0.9148, 0.25, 0.5, 0.5, 0.5, 0.5, 0.9148, 0.375, 0.9148, 0.375, 0.5, 0.625, 0.5, 0.625, 0.9148, 0.5, 0.9148, 0.5, 0.5, 0.75, 0.5, 0.75, 0.9148, 0.625, 0.9148, 0.625, 0.5, 0.875, 0.5, 0.875, 0.9148, 0.75, 0.9148, 0.75, 0.5, 1.0, 0.5, 1.0, 0.9148, 0.875, 0.9148, 0.875, 0.5, 0.125, 1.0, 0.25, 1.0, 0.125, 1.0, 0.75, 1.0, 0.875, 1.0, 0.75, 1.0, 0.375, 1.0, 0.5, 1.0, 0.375, 1.0, 0.0, 1.0, 0.125, 1.0, 0.0, 1.0, 0.875, 1.0, 1.0, 1.0, 0.875, 1.0, 0.625, 1.0, 0.75, 1.0, 0.625, 1.0, 0.25, 1.0, 0.375, 1.0, 0.25, 1.0])
me_cylinder_008.materials.append(mat_material_008)
me_cylinder_008.update()
me_cube_003 = bpy.data.meshes.new('Cube.003')
me_cube_003.from_pydata([(-1.209, -1.566, -1.0), (-1.0, -1.0, 1.0), (-1.209, 1.435, -1.0), (-1.0, 1.0, 1.0), (1.209, -1.566, -1.0), (1.0, -1.0, 1.0), (1.209, 1.435, -1.0), (1.0, 1.0, 1.0)], [], [(0, 1, 3, 2), (2, 3, 7, 6), (6, 7, 5, 4), (4, 5, 1, 0), (7, 3, 1, 5)])
_uv = me_cube_003.uv_layers.new(name='UVMap')
_uv.uv.foreach_set('vector', [0.375, 0.0, 0.625, 0.0, 0.625, 0.25, 0.375, 0.25, 0.375, 0.25, 0.625, 0.25, 0.625, 0.5, 0.375, 0.5, 0.375, 0.5, 0.625, 0.5, 0.625, 0.75, 0.375, 0.75, 0.375, 0.75, 0.625, 0.75, 0.625, 1.0, 0.375, 1.0, 0.625, 0.5, 0.875, 0.5, 0.875, 0.75, 0.625, 0.75])
me_cube_003.materials.append(mat_material_015)
me_cube_003.update()
me_cone = bpy.data.meshes.new('Cone')
me_cone.from_pydata([(0.0, 1.0, -1.0), (0.866, -0.5, -1.0), (-0.866, -0.5, -1.0), (0.0, 0.0, 1.0)], [], [(0, 3, 1), (0, 1, 2), (1, 3, 2), (2, 3, 0)])
_uv = me_cone.uv_layers.new(name='UVMap')
_uv.uv.foreach_set('vector', [0.25, 0.49, 0.25, 0.25, 0.4578, 0.13, 0.75, 0.49, 0.9578, 0.13, 0.5422, 0.13, 0.4578, 0.13, 0.25, 0.25, 0.04215, 0.13, 0.04215, 0.13, 0.25, 0.25, 0.25, 0.49])
me_cone.materials.append(mat_material_010)
me_cone.update()
me_cylinder_002 = bpy.data.meshes.new('Cylinder.002')
me_cylinder_002.from_pydata([(0.0, 1.0, -1.0), (1.15e-13, 0.4104, 1.0), (0.866, -0.5, -1.0), (0.3554, -0.2052, 1.0), (-0.866, -0.5, -1.0), (-0.3554, -0.2052, 1.0)], [], [(0, 1, 3, 2), (2, 3, 5, 4), (3, 1, 5), (4, 5, 1, 0), (0, 2, 4)])
_uv = me_cylinder_002.uv_layers.new(name='UVMap')
_uv.uv.foreach_set('vector', [1.0, 0.5, 1.0, 1.0, 0.6667, 1.0, 0.6667, 0.5, 0.6667, 0.5, 0.6667, 1.0, 0.3333, 1.0, 0.3333, 0.5, 0.4578, 0.13, 0.25, 0.49, 0.04215, 0.13, 0.3333, 0.5, 0.3333, 1.0, -5.96e-08, 1.0, -5.96e-08, 0.5, 0.75, 0.49, 0.9578, 0.13, 0.5422, 0.13])
me_cylinder_002.materials.append(mat_material_018)
me_cylinder_002.update()
me_cylinder_010 = bpy.data.meshes.new('Cylinder.010')
me_cylinder_010.from_pydata([(-1.021e-07, 1.027, -1.0), (9.64e-07, 0.7473, 1.0), (0.8892, 0.5134, -1.0), (0.6472, 0.3736, 1.0), (0.8892, -0.5134, -1.0), (0.6472, -0.3736, 1.0), (-1.021e-07, -1.027, -1.0), (9.64e-07, -0.7473, 1.0), (-0.8892, -0.5134, -1.0), (-0.6472, -0.3736, 1.0), (-0.8892, 0.5134, -1.0), (-0.6472, 0.3736, 1.0)], [], [(0, 1, 3, 2), (2, 3, 5, 4), (4, 5, 7, 6), (6, 7, 9, 8), (3, 1, 11, 9, 7, 5), (8, 9, 11, 10), (10, 11, 1, 0)])
me_cylinder_010.polygons.foreach_set('material_index', [0, 0, 0, 0, 1, 0, 0])
_uv = me_cylinder_010.uv_layers.new(name='UVMap')
_uv.uv.foreach_set('vector', [0.5172, 0.3761, 0.3138, 0.434, 0.2872, 0.3604, 0.4807, 0.275, 0.4807, 0.9022, 0.2872, 0.8168, 0.3138, 0.7432, 0.5172, 0.801, 0.5172, 0.801, 0.3138, 0.7432, 0.3299, 0.6666, 0.5393, 0.6958, 0.5393, 0.6958, 0.3299, 0.6666, 0.3353, 0.5886, 0.5468, 0.5886, 0.4928, 0.1591, 0.4928, 0.2374, 0.4251, 0.2765, 0.3573, 0.2374, 0.3573, 0.1591, 0.4251, 0.12, 0.5468, 0.5886, 0.3353, 0.5886, 0.3299, 0.5105, 0.5393, 0.4813, 0.5393, 0.4813, 0.3299, 0.5105, 0.3138, 0.434, 0.5172, 0.3761])
me_cylinder_010.materials.append(mat_material_005)
me_cylinder_010.materials.append(mat_material_012)
me_cylinder_010.update()
me_plane_005 = bpy.data.meshes.new('Plane.005')
me_plane_005.from_pydata([(-1.706, 7.457e-08, -1.001), (1.706, 7.457e-08, -1.001), (-1.706, -7.457e-08, 1.001), (1.706, -7.457e-08, 1.001)], [], [(0, 2, 3, 1)])
_uv = me_plane_005.uv_layers.new(name='UVMap')
_uv.uv.foreach_set('vector', [0.5868, 1.29e-07, 1.378e-07, 6.025e-15, 2.521e-08, 1.0, 0.5868, 1.0])
me_plane_005.materials.append(mat_material_019)
me_plane_005.update()
me_plane_002 = bpy.data.meshes.new('Plane.002')
me_plane_002.from_pydata([(-0.2835, 1.075e-08, -0.415), (0.2835, 1.075e-08, -0.415), (-0.2835, -1.075e-08, 0.415), (0.2835, -1.075e-08, 0.415)], [], [(0, 1, 3, 2)])
me_plane_002.polygons.foreach_set('use_smooth', [True] * 1)
_uv = me_plane_002.uv_layers.new(name='UVMap')
_uv.uv.foreach_set('vector', [0.6831, 1.0, 0.0, 1.0, 0.0, 0.0, 0.6831, 0.0])
me_plane_002.materials.append(mat_material_020)
me_plane_002.update()
me_cube_004 = bpy.data.meshes.new('Cube.004')
me_cube_004.from_pydata([(0.9781, -0.0009349, -1.023), (0.9781, -0.0009349, 0.9793), (-1.019, -0.000935, -1.023), (-1.019, -0.000935, 0.9793), (0.9696, -0.1046, -1.001), (0.9696, -0.1046, 0.9988), (-1.03, -0.1046, -1.001), (-1.03, -0.1046, 0.9988), (0.7795, 0.1016, -0.8276), (0.7795, 0.1016, 0.7939), (-0.8258, 0.1016, -0.8276), (-0.8258, 0.1016, 0.7939)], [], [(6, 2, 3, 7), (4, 0, 2, 6), (7, 3, 1, 5), (0, 4, 5, 1), (0, 1, 9, 8), (2, 0, 8, 10), (1, 3, 11, 9), (3, 2, 10, 11)])
me_cube_004.polygons.foreach_set('use_smooth', [True] * 8)
_uv = me_cube_004.uv_layers.new(name='UVMap')
_uv.uv.foreach_set('vector', [-1.33e-08, 0.4989, 0.09644, 0.4972, 0.3616, 0.0875, 0.3229, -8.718e-09, 0.3196, 1.0, 0.3666, 0.9208, 0.09644, 0.4972, -1.33e-08, 0.4989, 0.3229, -8.718e-09, 0.3616, 0.0875, 0.8592, 0.1568, 0.9115, 0.08194, 0.3666, 0.9208, 0.3196, 1.0, 0.9115, 0.9473, 0.8527, 0.8775, 0.3666, 0.9208, 0.8527, 0.8775, 0.8527, 0.8775, 0.3666, 0.9208, 0.09644, 0.4972, 0.3666, 0.9208, 0.3666, 0.9208, 0.09644, 0.4972, 0.8592, 0.1568, 0.3616, 0.0875, 0.3616, 0.0875, 0.8592, 0.1568, 0.3616, 0.0875, 0.09644, 0.4972, 0.09644, 0.4972, 0.3616, 0.0875])
me_cube_004.materials.append(mat_material_003)
me_cube_004.update()
me_cube_007 = bpy.data.meshes.new('Cube.007')
me_cube_007.from_pydata([(2.388e-09, 1.065, 1.016), (-1.73, 1.065, 0.001659), (1.73, 1.065, 0.9555), (1.669, 1.065, 1.016), (1.722, 1.065, 0.9856), (1.669, 1.065, -1.012), (1.73, 1.065, -0.9522), (-1.669, 1.065, 1.016), (-1.73, 1.065, 0.9555), (-1.73, 1.065, -0.9522), (-1.669, 1.065, -1.012), (-1.7, 1.065, -1.004), (0.3007, 1.065, 0.5584), (0.3597, 1.065, 0.5584), (0.3302, 1.065, 0.5584), (0.3007, 1.065, 0.7533), (0.3302, 1.065, 0.7533), (0.3597, 1.065, 0.7533), (0.3892, 1.065, 0.7533), (0.4187, 1.065, 0.5584), (0.3892, 1.065, 0.5584), (0.4187, 1.065, 0.7533), (0.4777, 1.065, 0.5584), (0.4482, 1.065, 0.5584), (0.4777, 1.065, 0.7533), (0.5072, 1.065, 0.5584), (0.4482, 1.065, 0.7533), (0.5367, 1.065, 0.5584), (0.5662, 1.065, 0.5584), (0.5367, 1.065, 0.7533), (0.5662, 1.065, 0.7533), (0.5072, 1.065, 0.7533), (0.6252, 1.065, 0.5584), (0.6252, 1.065, 0.7533), (0.6547, 1.065, 0.7533), (0.6547, 1.065, 0.5584), (0.5957, 1.065, 0.7533), (0.6842, 1.065, 0.7533), (0.7137, 1.065, 0.5584), (0.6842, 1.065, 0.5584), (0.7137, 1.065, 0.7533), (0.7727, 1.065, 0.5584), (0.7432, 1.065, 0.5584), (0.7727, 1.065, 0.7533), (0.8022, 1.065, 0.5584), (0.7432, 1.065, 0.7533), (0.8317, 1.065, 0.5584), (0.8612, 1.065, 0.5584), (0.8317, 1.065, 0.7533), (0.8612, 1.065, 0.7533), (0.8022, 1.065, 0.7533), (0.5957, 1.065, 0.5584), (0.9202, 1.065, 0.5584), (0.9202, 1.065, 0.7533), (0.9497, 1.065, 0.7533), (0.9497, 1.065, 0.5584), (0.8907, 1.065, 0.7533), (0.9792, 1.065, 0.7533), (1.009, 1.065, 0.5584), (0.9792, 1.065, 0.5584), (1.009, 1.065, 0.7533), (1.068, 1.065, 0.5584), (1.038, 1.065, 0.5584), (1.068, 1.065, 0.7533), (1.097, 1.065, 0.5584), (1.038, 1.065, 0.7533), (1.127, 1.065, 0.5584), (1.156, 1.065, 0.5584), (1.127, 1.065, 0.7533), (1.156, 1.065, 0.7533), (1.097, 1.065, 0.7533), (1.215, 1.065, 0.5584), (1.215, 1.065, 0.7533), (1.245, 1.065, 0.7533), (1.245, 1.065, 0.5584), (1.186, 1.065, 0.7533), (1.274, 1.065, 0.7533), (1.304, 1.065, 0.5584), (1.274, 1.065, 0.5584), (1.304, 1.065, 0.7533), (1.363, 1.065, 0.5584), (1.333, 1.065, 0.5584), (1.363, 1.065, 0.7533), (1.392, 1.065, 0.5584), (1.333, 1.065, 0.7533), (1.451, 1.065, 0.5584), (1.451, 1.065, 0.7533), (1.422, 1.065, 0.5584), (1.422, 1.065, 0.7533), (1.392, 1.065, 0.7533), (1.186, 1.065, 0.5584), (0.8907, 1.065, 0.5584), (-1.44, 1.065, -0.7235), (-1.44, 1.065, -0.5285), (-1.411, 1.065, -0.5285), (-1.411, 1.065, -0.7235), (-1.381, 1.065, -0.7235), (-1.322, 1.065, -0.7235), (-1.352, 1.065, -0.7235), (-1.381, 1.065, -0.5285), (-1.352, 1.065, -0.5285), (-1.322, 1.065, -0.5285), (-1.263, 1.065, -0.7235), (-1.293, 1.065, -0.7235), (-1.263, 1.065, -0.5285), (-1.293, 1.065, -0.5285), (-1.175, 1.065, -0.7235), (-1.204, 1.065, -0.7235), (-1.234, 1.065, -0.7235), (-1.234, 1.065, -0.5285), (-1.204, 1.065, -0.5285), (-1.175, 1.065, -0.5285), (-1.145, 1.065, -0.5285), (-1.116, 1.065, -0.5285), (-1.145, 1.065, -0.7235), (-1.116, 1.065, -0.7235), (-1.086, 1.065, -0.7235), (-1.027, 1.065, -0.7235), (-1.057, 1.065, -0.7235), (-1.086, 1.065, -0.5285), (-1.057, 1.065, -0.5285), (-1.027, 1.065, -0.5285), (-0.9681, 1.065, -0.7235), (-0.9976, 1.065, -0.7235), (-0.9681, 1.065, -0.5285), (-0.9976, 1.065, -0.5285), (-0.8796, 1.065, -0.7235), (-0.9091, 1.065, -0.5285), (-0.9091, 1.065, -0.7235), (-0.9386, 1.065, -0.7235), (-0.9386, 1.065, -0.5285), (-0.8501, 1.065, -0.7235), (-0.8206, 1.065, -0.7235), (-0.8501, 1.065, -0.5285), (-0.8206, 1.065, -0.5285), (-0.7616, 1.065, -0.7235), (-0.7616, 1.065, -0.5285), (-0.7321, 1.065, -0.5285), (-0.7321, 1.065, -0.7235), (-0.7911, 1.065, -0.5285), (-0.7911, 1.065, -0.7235), (-0.7026, 1.065, -0.5285), (-0.6731, 1.065, -0.7235), (-0.7026, 1.065, -0.7235), (-0.6731, 1.065, -0.5285), (-0.6141, 1.065, -0.7235), (-0.6436, 1.065, -0.7235), (-0.6141, 1.065, -0.5285), (-0.5846, 1.065, -0.5285), (-0.5846, 1.065, -0.7235), (-0.6436, 1.065, -0.5285), (-0.5551, 1.065, -0.7235), (-0.4961, 1.065, -0.7235), (-0.5256, 1.065, -0.7235), (-0.5551, 1.065, -0.5285), (-0.5256, 1.065, -0.5285), (-0.4961, 1.065, -0.5285), (-0.4371, 1.065, -0.7235), (-0.4666, 1.065, -0.7235), (-0.4371, 1.065, -0.5285), (-0.4666, 1.065, -0.5285), (-0.3486, 1.065, -0.7235), (-0.3781, 1.065, -0.7235), (-0.4076, 1.065, -0.7235), (-0.4076, 1.065, -0.5285), (-0.3781, 1.065, -0.5285), (-0.3486, 1.065, -0.5285), (-0.3191, 1.065, -0.5285), (-0.2896, 1.065, -0.5285), (-0.2896, 1.065, -0.7235), (-0.3191, 1.065, -0.7235), (-0.8796, 1.065, -0.5285)], [], [(1, 93, 92, 11, 9), (133, 131, 126, 171), (111, 112, 114, 106), (94, 99, 96, 95), (100, 101, 97, 98), (104, 102, 103, 105), (109, 110, 107, 108), (113, 119, 116, 115), (120, 121, 117, 118), (124, 122, 123, 125), (129, 130, 127, 128), (134, 139, 140, 132), (136, 137, 138, 135), (141, 144, 142, 143), (145, 146, 150, 147), (148, 154, 151, 149), (155, 156, 152, 153), (159, 157, 158, 160), (164, 165, 162, 163), (166, 167, 170, 161), (56, 91, 52, 55, 59, 58, 62, 61, 64, 66, 67, 69, 75, 90, 71, 72, 73, 74, 78, 77, 81, 84, 82, 80, 83, 89, 88, 87, 85, 86, 4, 2, 6, 5, 10, 11, 92, 95, 96, 98, 97, 103, 102, 108, 107, 106, 114, 115, 116, 118, 117, 123, 122, 129, 128, 126, 131, 132, 140, 135, 138, 143, 142, 146, 145, 149, 151, 153, 152, 158, 157, 163, 162, 161, 170, 169, 168, 167, 166, 165, 164, 159, 160, 156, 155, 154, 148, 147, 150, 144, 141, 137, 136, 139, 134, 133, 171, 127, 130, 124, 125, 121, 120, 119, 113, 112, 111, 110, 109, 104, 105, 101, 100, 99, 94, 93, 1, 8, 7, 0, 15, 12, 14, 13, 20, 19, 23, 22, 25, 27, 28, 30, 36, 51, 32, 35, 39, 38, 42, 41, 44, 46, 47, 49), (31, 24, 22, 23, 26, 21, 19, 20, 18, 17, 13, 14, 16, 15, 0, 3, 4, 86, 88, 89, 82, 84, 79, 77, 78, 76, 73, 72, 75, 69, 68, 66, 64, 70, 63, 61, 62, 65, 60, 58, 59, 57, 54, 55, 52, 53, 56, 49, 48, 46, 44, 50, 43, 41, 42, 45, 40, 38, 39, 37, 34, 35, 32, 33, 36, 30, 29, 27, 25)])
me_cube_007.polygons.foreach_set('use_smooth', [True] * 22)
_uv = me_cube_007.uv_layers.new(name='UVMap')
_uv.uv.foreach_set('vector', [0.5, 0.25, 0.3835, 0.3463, 0.3146, 0.3835, 0.1272, 0.5, 0.3824, 0.25, 0.3503, 0.4418, 0.2872, 0.4628, 0.2865, 0.4612, 0.3502, 0.4393, 0.3569, 0.4044, 0.3554, 0.409, 0.2859, 0.44, 0.2867, 0.4366, 0.3792, 0.3545, 0.3753, 0.3622, 0.3041, 0.4, 0.3089, 0.3922, 0.3717, 0.3694, 0.3685, 0.3762, 0.2966, 0.4133, 0.3, 0.407, 0.363, 0.3886, 0.2914, 0.424, 0.2937, 0.4189, 0.3656, 0.3826, 0.3607, 0.3942, 0.3587, 0.3995, 0.2879, 0.4328, 0.2895, 0.4286, 0.3542, 0.4133, 0.3531, 0.4173, 0.2848, 0.4461, 0.2852, 0.4432, 0.3522, 0.4211, 0.3515, 0.4246, 0.2846, 0.4513, 0.2846, 0.4488, 0.3506, 0.4311, 0.285, 0.4557, 0.2847, 0.4536, 0.351, 0.4279, 0.2854, 0.4577, 0.3504, 0.434, 0.3502, 0.4367, 0.2859, 0.4595, 0.3505, 0.4441, 0.3508, 0.4463, 0.2889, 0.4657, 0.288, 0.4643, 0.3511, 0.4483, 0.3515, 0.4503, 0.2908, 0.4683, 0.2898, 0.467, 0.352, 0.4521, 0.3526, 0.4539, 0.2929, 0.4706, 0.2918, 0.4694, 0.2952, 0.4726, 0.294, 0.4716, 0.3532, 0.4556, 0.3538, 0.4571, 0.3545, 0.4586, 0.3552, 0.46, 0.2976, 0.4744, 0.2964, 0.4735, 0.356, 0.4614, 0.3568, 0.4627, 0.3002, 0.4761, 0.2989, 0.4753, 0.3585, 0.4651, 0.3029, 0.4776, 0.3015, 0.4768, 0.3577, 0.4639, 0.3594, 0.4662, 0.3603, 0.4673, 0.3056, 0.4789, 0.3042, 0.4783, 0.3613, 0.4683, 0.3622, 0.4693, 0.3084, 0.4802, 0.307, 0.4796, 0.6332, 0.4938, 0.597, 0.4906, 0.5957, 0.4909, 0.5944, 0.4912, 0.5931, 0.4914, 0.5919, 0.4917, 0.5906, 0.4919, 0.5894, 0.4922, 0.5882, 0.4924, 0.5869, 0.4927, 0.5857, 0.493, 0.6181, 0.4951, 0.6164, 0.4952, 0.5845, 0.4932, 0.5833, 0.4935, 0.6148, 0.4954, 0.6132, 0.4955, 0.5822, 0.4937, 0.581, 0.494, 0.5799, 0.4943, 0.5788, 0.4946, 0.6084, 0.496, 0.6068, 0.4962, 0.5777, 0.4949, 0.5767, 0.4952, 0.6053, 0.4964, 0.6038, 0.4966, 0.5757, 0.4955, 0.5748, 0.4958, 0.6023, 0.4968, 0.6213, 0.5, 0.6176, 0.5, 0.3824, 0.5, 0.3707, 0.5, 0.1293, 0.5, 0.1272, 0.5, 0.3146, 0.3835, 0.3089, 0.3922, 0.3041, 0.4, 0.3, 0.407, 0.2966, 0.4133, 0.2937, 0.4189, 0.2914, 0.424, 0.2895, 0.4286, 0.2879, 0.4328, 0.2867, 0.4366, 0.2859, 0.44, 0.2852, 0.4432, 0.2848, 0.4461, 0.2846, 0.4488, 0.2846, 0.4513, 0.2847, 0.4536, 0.285, 0.4557, 0.2854, 0.4577, 0.2859, 0.4595, 0.2865, 0.4612, 0.2872, 0.4628, 0.288, 0.4643, 0.2889, 0.4657, 0.2898, 0.467, 0.2908, 0.4683, 0.2918, 0.4694, 0.2929, 0.4706, 0.294, 0.4716, 0.2952, 0.4726, 0.2964, 0.4735, 0.2976, 0.4744, 0.2989, 0.4753, 0.3002, 0.4761, 0.3015, 0.4768, 0.3029, 0.4776, 0.3042, 0.4783, 0.3056, 0.4789, 0.307, 0.4796, 0.3084, 0.4802, 0.3098, 0.4807, 0.3632, 0.4702, 0.3622, 0.4693, 0.3613, 0.4683, 0.3603, 0.4673, 0.3594, 0.4662, 0.3585, 0.4651, 0.3577, 0.4639, 0.3568, 0.4627, 0.356, 0.4614, 0.3552, 0.46, 0.3545, 0.4586, 0.3538, 0.4571, 0.3532, 0.4556, 0.3526, 0.4539, 0.352, 0.4521, 0.3515, 0.4503, 0.3511, 0.4483, 0.3508, 0.4463, 0.3505, 0.4441, 0.3503, 0.4418, 0.3502, 0.4393, 0.3502, 0.4367, 0.3504, 0.434, 0.3506, 0.4311, 0.351, 0.4279, 0.3515, 0.4246, 0.3522, 0.4211, 0.3531, 0.4173, 0.3542, 0.4133, 0.3554, 0.409, 0.3569, 0.4044, 0.3587, 0.3995, 0.3607, 0.3942, 0.363, 0.3886, 0.3656, 0.3826, 0.3685, 0.3762, 0.3717, 0.3694, 0.3753, 0.3622, 0.3792, 0.3545, 0.3835, 0.3463, 0.5, 0.25, 0.6176, 0.25, 0.8707, 0.5, 0.75, 0.5, 0.6668, 0.49, 0.6224, 0.4841, 0.6212, 0.4845, 0.6199, 0.4849, 0.6187, 0.4853, 0.6174, 0.4857, 0.6161, 0.4861, 0.6149, 0.4864, 0.6136, 0.4868, 0.6123, 0.4871, 0.611, 0.4874, 0.6517, 0.4919, 0.6501, 0.4921, 0.6098, 0.4878, 0.6085, 0.4881, 0.6072, 0.4884, 0.6059, 0.4887, 0.6046, 0.489, 0.6034, 0.4893, 0.6021, 0.4896, 0.6008, 0.4898, 0.5995, 0.4901, 0.5982, 0.4904, 0.6349, 0.4936, 0.6551, 0.4915, 0.6568, 0.4913, 0.6149, 0.4864, 0.6161, 0.4861, 0.6584, 0.4911, 0.6601, 0.4909, 0.6174, 0.4857, 0.6187, 0.4853, 0.6618, 0.4907, 0.6634, 0.4905, 0.6199, 0.4849, 0.6212, 0.4845, 0.6651, 0.4902, 0.6668, 0.49, 0.75, 0.5, 0.6293, 0.5, 0.6213, 0.5, 0.6023, 0.4968, 0.6038, 0.4966, 0.6053, 0.4964, 0.6068, 0.4962, 0.6084, 0.496, 0.6099, 0.4959, 0.5799, 0.4943, 0.581, 0.494, 0.6115, 0.4957, 0.6132, 0.4955, 0.6148, 0.4954, 0.6164, 0.4952, 0.6181, 0.4951, 0.6198, 0.495, 0.5869, 0.4927, 0.5882, 0.4924, 0.6214, 0.4948, 0.6231, 0.4947, 0.5894, 0.4922, 0.5906, 0.4919, 0.6248, 0.4945, 0.6264, 0.4944, 0.5919, 0.4917, 0.5931, 0.4914, 0.6281, 0.4942, 0.6298, 0.4941, 0.5944, 0.4912, 0.5957, 0.4909, 0.6315, 0.4939, 0.6332, 0.4938, 0.6349, 0.4936, 0.6366, 0.4935, 0.5995, 0.4901, 0.6008, 0.4898, 0.6383, 0.4933, 0.6399, 0.4932, 0.6021, 0.4896, 0.6034, 0.4893, 0.6416, 0.493, 0.6433, 0.4928, 0.6046, 0.489, 0.6059, 0.4887, 0.645, 0.4927, 0.6467, 0.4925, 0.6072, 0.4884, 0.6085, 0.4881, 0.6484, 0.4923, 0.6501, 0.4921, 0.6517, 0.4919, 0.6534, 0.4917, 0.6123, 0.4871, 0.6136, 0.4868])
me_cube_007.materials.append(mat_material)
me_cube_007.use_mirror_vertex_groups = False
me_cube_007.update()

# ---- objects
ob_cube_001 = bpy.data.objects.new('Cube.001', me_cube_005)
ob_cube = bpy.data.objects.new('Cube', me_cube)
ob_plane = bpy.data.objects.new('Plane', me_plane)
ob_cylinder = bpy.data.objects.new('Cylinder', me_cylinder)
ob_plane_001 = bpy.data.objects.new('Plane.001', me_plane_001)
ob_cube_002 = bpy.data.objects.new('Cube.002', me_cube_002)
ob_plane_003 = bpy.data.objects.new('Plane.003', me_plane_003)
ob_plane_004 = bpy.data.objects.new('Plane.004', me_plane_004)
ob_cylinder_005 = bpy.data.objects.new('Cylinder.005', me_cylinder_007)
ob_cylinder_006 = bpy.data.objects.new('Cylinder.006', me_cylinder_008)
ob_cube_003 = bpy.data.objects.new('Cube.003', me_cube_003)
ob_cone = bpy.data.objects.new('Cone', me_cone)
ob_cylinder_007 = bpy.data.objects.new('Cylinder.007', me_cylinder_002)
ob_cylinder_008 = bpy.data.objects.new('Cylinder.008', me_cylinder_002)
ob_cylinder_009 = bpy.data.objects.new('Cylinder.009', me_cylinder_010)
ob_cylinder_001 = bpy.data.objects.new('Cylinder.001', me_cylinder_010)
ob_cylinder_003 = bpy.data.objects.new('Cylinder.003', me_cylinder_010)
ob_cylinder_004 = bpy.data.objects.new('Cylinder.004', me_cylinder_010)
ob_plane_005 = bpy.data.objects.new('Plane.005', me_plane_005)
ob_plane_006 = bpy.data.objects.new('Plane.006', me_plane_002)
ob_cube_004 = bpy.data.objects.new('Cube.004', me_cube_004)
ob_spot = bpy.data.objects.new('Spot', light_spot)
ob_spot_001 = bpy.data.objects.new('Spot.001', light_spot_001)
ob_spot_002 = bpy.data.objects.new('Spot.002', light_spot_002)
ob_spot_003 = bpy.data.objects.new('Spot.003', light_spot_003)
ob_camera = bpy.data.objects.new('Camera', cam_camera)
ob_cube_005 = bpy.data.objects.new('Cube.005', me_cube_007)

# ---- transforms, parenting, visibility, modifiers, constraints
ob_cube_001.location = (-0.3972, -1.548, 1.043)
ob_cube_001.scale = (1.126, 0.8618, 0.8731)
ob_cube_001.hide_render = True
ob_cube.location = (0.01482, 0.04707, 1.056)
ob_cube.scale = (1.045, 1.065, 1.045)
ob_cube.lock_rotations_4d = False
ob_cube.empty_display_type = 'ARROWS'
ob_cube.lineart.crease_threshold = 0.0
_m = ob_cube.modifiers.new('Auto Smooth', 'NODES')
_m.node_group = ng_auto_smooth
_gi = [s.identifier for s in ng_auto_smooth.interface.items_tree if s.item_type == 'SOCKET' and s.in_out == 'INPUT']
_m[_gi[1]] = 0.5236  # Angle
ob_plane.location = (-0.3944, -0.6185, 1.026)
ob_plane.rotation_euler = (1.571, -0.0, 0.0)
ob_plane.scale = (1.157, 0.9067, 1.083)
_m = ob_plane.modifiers.new('Auto Smooth', 'NODES')
_m.node_group = ng_auto_smooth
_gi = [s.identifier for s in ng_auto_smooth.interface.items_tree if s.item_type == 'SOCKET' and s.in_out == 'INPUT']
_m[_gi[1]] = 0.5236  # Angle
ob_cylinder.location = (1.222, -0.9457, 1.672)
ob_cylinder.rotation_euler = (1.571, -0.0, 0.0)
ob_cylinder.scale = (0.07874, 0.07874, 0.07874)
_m = ob_cylinder.modifiers.new('Auto Smooth', 'NODES')
_m.node_group = ng_auto_smooth
_gi = [s.identifier for s in ng_auto_smooth.interface.items_tree if s.item_type == 'SOCKET' and s.in_out == 'INPUT']
_m[_gi[1]] = 0.5236  # Angle
ob_plane_001.location = (1.226, -0.8554, 1.448)
ob_plane_001.rotation_euler = (1.571, -0.0, 0.0)
ob_plane_001.scale = (0.2452, 0.4249, 0.2954)
ob_cube_002.location = (1.218, -0.9493, 1.266)
ob_cube_002.rotation_euler = (1.152e-08, 0.4, 5.681e-08)
ob_cube_002.scale = (0.02372, 0.0854, 0.1127)
_m = ob_cube_002.modifiers.new('Auto Smooth', 'NODES')
_m.node_group = ng_auto_smooth
_gi = [s.identifier for s in ng_auto_smooth.interface.items_tree if s.item_type == 'SOCKET' and s.in_out == 'INPUT']
_m[_gi[1]] = 0.5236  # Angle
ob_plane_003.location = (1.305, -0.9022, 1.06)
ob_plane_003.scale = (1.011, 1.0, 1.0)
_m = ob_plane_003.modifiers.new('Auto Smooth', 'NODES')
_m.node_group = ng_auto_smooth
_gi = [s.identifier for s in ng_auto_smooth.interface.items_tree if s.item_type == 'SOCKET' and s.in_out == 'INPUT']
_m[_gi[1]] = 0.5236  # Angle
ob_plane_004.location = (0.9232, -0.9053, 1.046)
ob_plane_004.rotation_euler = (1.571, -0.0, 0.0)
ob_plane_004.scale = (0.02877, 1.013, 0.2508)
ob_cylinder_005.location = (1.617, -0.9317, 0.2968)
ob_cylinder_005.rotation_euler = (1.571, -0.0, 0.0)
ob_cylinder_005.scale = (0.8816, 0.8816, 0.8816)
_m = ob_cylinder_005.modifiers.new('Auto Smooth', 'NODES')
_m.node_group = ng_auto_smooth
_gi = [s.identifier for s in ng_auto_smooth.interface.items_tree if s.item_type == 'SOCKET' and s.in_out == 'INPUT']
_m[_gi[1]] = 0.5236  # Angle
ob_cylinder_006.location = (1.62, -1.006, 0.2802)
ob_cylinder_006.rotation_euler = (2.963, 1.058, 1.415)
ob_cylinder_006.scale = (0.03001, 0.03001, 0.03001)
_m = ob_cylinder_006.modifiers.new('Auto Smooth', 'NODES')
_m.node_group = ng_auto_smooth
_gi = [s.identifier for s in ng_auto_smooth.interface.items_tree if s.item_type == 'SOCKET' and s.in_out == 'INPUT']
_m[_gi[1]] = 0.5236  # Angle
ob_cube_003.location = (-0.2285, 1.205, 0.9357)
ob_cube_003.rotation_euler = (-1.571, -0.0, 0.0)
ob_cube_003.scale = (0.2124, 0.2124, 0.1126)
ob_cone.location = (0.05728, -0.02257, 2.328)
ob_cone.rotation_euler = (0.0, -0.0, -1.079)
ob_cone.scale = (0.2226, 0.2226, 0.2226)
ob_cylinder_007.location = (0.5149, -0.02935, 2.799)
ob_cylinder_007.rotation_euler = (3.344e-08, 0.6423, 1.005e-07)
ob_cylinder_007.scale = (0.0172, 0.0172, 0.6858)
ob_cylinder_008.location = (-0.5179, -0.02935, 2.796)
ob_cylinder_008.rotation_euler = (8.993e-08, -0.9285, -1.796e-07)
ob_cylinder_008.scale = (0.0172, 0.0172, 0.6858)
ob_cylinder_009.location = (1.627, -0.9596, 1.833)
ob_cylinder_009.rotation_euler = (1.571, -0.0, 0.0)
ob_cylinder_009.scale = (0.06418, 0.06418, 0.05424)
ob_cylinder_001.location = (1.627, -0.9596, 1.403)
ob_cylinder_001.rotation_euler = (1.571, -0.0, 0.0)
ob_cylinder_001.scale = (0.06418, 0.06418, 0.05424)
ob_cylinder_003.location = (1.627, -0.9596, 1.24)
ob_cylinder_003.rotation_euler = (1.571, -0.0, 0.0)
ob_cylinder_003.scale = (0.06418, 0.06418, 0.05424)
ob_cylinder_004.location = (1.627, -0.9596, 1.075)
ob_cylinder_004.rotation_euler = (1.571, -0.0, 0.0)
ob_cylinder_004.scale = (0.06418, 0.06418, 0.05424)
ob_plane_005.location = (0.01394, 1.09, 1.054)
ob_plane_005.scale = (1.015, 1.0, 1.0)
ob_plane_006.location = (1.23, -0.902, 0.5725)
_m = ob_plane_006.modifiers.new('Auto Smooth', 'NODES')
_m.node_group = ng_auto_smooth
_gi = [s.identifier for s in ng_auto_smooth.interface.items_tree if s.item_type == 'SOCKET' and s.in_out == 'INPUT']
_m[_gi[1]] = 0.5236  # Angle
ob_cube_004.location = (-0.4018, -1.608, 1.061)
ob_cube_004.scale = (1.323, 0.9651, 1.013)
ob_cube_004.hide_render = True
_m = ob_cube_004.modifiers.new('Auto Smooth', 'NODES')
_m.node_group = ng_auto_smooth
_gi = [s.identifier for s in ng_auto_smooth.interface.items_tree if s.item_type == 'SOCKET' and s.in_out == 'INPUT']
_m[_gi[1]] = 0.5236  # Angle
ob_spot.location = (-0.03904, -4.426, 10.51)
ob_spot.rotation_euler = (0.4218, -0.0, 0.0)
ob_spot.scale = (0.3731, 0.3731, 0.3731)
ob_spot_001.location = (6.94, -4.426, 9.749)
ob_spot_001.rotation_euler = (0.4218, 0.4641, 6.726e-08)
ob_spot_001.scale = (0.3731, 0.3731, 0.3731)
ob_spot_002.location = (-8.362, -4.426, 9.628)
ob_spot_002.rotation_euler = (0.4218, -0.6476, -1.016e-07)
ob_spot_002.scale = (0.3731, 0.3731, 0.3731)
ob_spot_003.location = (0.08723, -6.301, -3.741)
ob_spot_003.rotation_euler = (2.299, 2.117e-16, 2.889e-16)
ob_spot_003.scale = (0.3731, 0.3731, 0.3731)
ob_camera.location = (8.063, -8.359, 3.16)
ob_camera.rotation_euler = (1.417, 1.08e-06, 0.761)
ob_cube_005.location = (-0.1703, 0.5309, 1.778)
ob_cube_005.lock_rotations_4d = False
ob_cube_005.empty_display_type = 'ARROWS'
ob_cube_005.hide_render = True
ob_cube_005.lineart.crease_threshold = 0.0
_m = ob_cube_005.modifiers.new('Auto Smooth', 'NODES')
_m.node_group = ng_auto_smooth
_gi = [s.identifier for s in ng_auto_smooth.interface.items_tree if s.item_type == 'SOCKET' and s.in_out == 'INPUT']
_m[_gi[1]] = 0.5236  # Angle

# ---- collection membership
scene.collection.objects.link(ob_cube_001)
col_collection.objects.link(ob_cube)
col_collection.objects.link(ob_plane)
col_collection.objects.link(ob_cylinder)
col_collection.objects.link(ob_plane_001)
col_collection.objects.link(ob_cube_002)
col_collection.objects.link(ob_plane_003)
col_collection.objects.link(ob_plane_004)
col_collection.objects.link(ob_cylinder_005)
col_collection.objects.link(ob_cylinder_006)
col_collection.objects.link(ob_cube_003)
col_collection.objects.link(ob_cone)
col_collection.objects.link(ob_cylinder_007)
col_collection.objects.link(ob_cylinder_008)
col_collection.objects.link(ob_cylinder_009)
col_collection.objects.link(ob_cylinder_001)
col_collection.objects.link(ob_cylinder_003)
col_collection.objects.link(ob_cylinder_004)
col_collection.objects.link(ob_plane_005)
col_collection.objects.link(ob_plane_006)
col_spares.objects.link(ob_cube_004)
col_spares.objects.link(ob_spot)
col_spares.objects.link(ob_spot_001)
col_spares.objects.link(ob_spot_002)
col_spares.objects.link(ob_spot_003)
col_spares.objects.link(ob_camera)
col_spares.objects.link(ob_cube_005)

# ---- scene / render settings (as saved in the file)
scene.camera = ob_camera
scene.frame_start = 1; scene.frame_end = 250; scene.frame_set(1)
scene.render.engine = 'CYCLES'
scene.cycles.sampling_pattern = 'TABULATED_SOBOL'
scene.cycles.bake_type = 'NORMAL'
bpy.context.view_layer.update()
